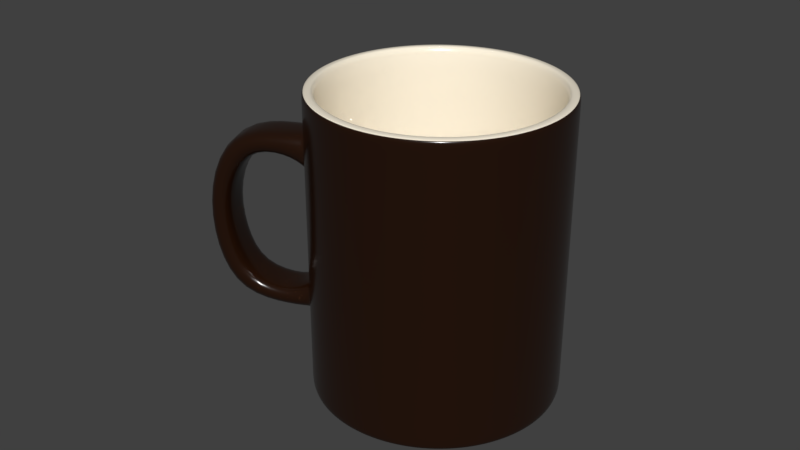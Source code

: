 # Source: mug1.blend  (saved by Blender 2.79.0; exported with 4.5.12 LTS)
import bpy
from mathutils import Matrix  # noqa: F401  (used for matrix-valued properties, if any)

bpy.ops.wm.read_factory_settings(use_empty=True)
scene = bpy.context.scene
scene.name = 'Scene'

# ---- collections
col_collection_1 = bpy.data.collections.new('Collection 1'); scene.collection.children.link(col_collection_1)

# ---- materials (node trees are filled in below, after node groups)
mat_outside = bpy.data.materials.new('outside')
mat_outside.alpha_threshold = 0.0
mat_outside.roughness = 0.5
mat_inside = bpy.data.materials.new('inside')
mat_inside.alpha_threshold = 0.0
mat_inside.roughness = 0.5
mat_base = bpy.data.materials.new('base')
mat_base.alpha_threshold = 0.0
mat_base.roughness = 0.5

# ---- material node trees
mat_outside.use_nodes = True; mat_outside.node_tree.nodes.clear()
_N = mat_outside.node_tree.nodes; _L = mat_outside.node_tree.links
n0 = _N.new('ShaderNodeOutputMaterial'); n0.name = 'Material Output'; n0.location = (300, 300)
n1 = _N.new('ShaderNodeBsdfPrincipled'); n1.name = 'Principled BSDF'; n1.location = (10, 300)
n1.width = 150
n1.subsurface_method = 'BURLEY'
n1.inputs[0].default_value = (0.01704, 0.005444, 0.00179, 1.0)
n1.inputs[2].default_value = 0.2
n1.inputs[3].default_value = 1.45
n1.inputs[9].default_value = (1.0, 1.0, 1.0)
_L.new(n1.outputs[0], n0.inputs[0])
n0.is_active_output = True
mat_inside.use_nodes = True; mat_inside.node_tree.nodes.clear()
_N = mat_inside.node_tree.nodes; _L = mat_inside.node_tree.links
n0 = _N.new('ShaderNodeOutputMaterial'); n0.name = 'Material Output'; n0.location = (300, 300)
n1 = _N.new('ShaderNodeBsdfPrincipled'); n1.name = 'Principled BSDF'; n1.location = (10, 300)
n1.width = 150
n1.subsurface_method = 'BURLEY'
n1.inputs[0].default_value = (1.0, 0.9119, 0.7469, 1.0)
n1.inputs[2].default_value = 0.2
n1.inputs[3].default_value = 1.45
n1.inputs[9].default_value = (1.0, 1.0, 1.0)
_L.new(n1.outputs[0], n0.inputs[0])
n0.is_active_output = True
mat_base.use_nodes = True; mat_base.node_tree.nodes.clear()
_N = mat_base.node_tree.nodes; _L = mat_base.node_tree.links
n0 = _N.new('ShaderNodeOutputMaterial'); n0.name = 'Material Output'; n0.location = (300, 300)
n1 = _N.new('ShaderNodeBsdfPrincipled'); n1.name = 'Principled BSDF'; n1.location = (10, 300)
n1.width = 150
n1.subsurface_method = 'BURLEY'
n1.inputs[2].default_value = 0.8
n1.inputs[3].default_value = 1.45
n1.inputs[9].default_value = (1.0, 1.0, 1.0)
_L.new(n1.outputs[0], n0.inputs[0])
n0.is_active_output = True

# ---- world
world_world = bpy.data.worlds.new('World'); scene.world = world_world
world_world.color = (0.05088, 0.05088, 0.05088)
world_world.use_sun_shadow = False
world_world.sun_shadow_jitter_overblur = 0.0
world_world.cycles.sampling_method = 'MANUAL'

# ---- meshes
me_cylinder = bpy.data.meshes.new('Cylinder')
me_cylinder.from_pydata([(0.01313, -0.02979, -9.65e-09), (0.01506, -0.03418, 0.09201), (0.007063, -0.03178, -9.65e-09), (0.008104, -0.03647, 0.09201), (0.000727, -0.03255, -9.65e-09), (0.0008341, -0.03735, 0.09201), (-0.005637, -0.03207, -9.65e-09), (-0.006468, -0.03679, 0.09201), (-0.01178, -0.03035, -9.65e-09), (-0.01352, -0.03482, 0.09201), (-0.01748, -0.02747, -9.65e-09), (-0.02005, -0.03152, 0.09201), (-0.0225, -0.02353, -9.65e-09), (-0.02582, -0.027, 0.09201), (-0.02666, -0.01869, -9.65e-09), (-0.03059, -0.02144, 0.09201), (-0.02979, -0.01313, -9.65e-09), (-0.03418, -0.01506, 0.09201), (-0.03178, -0.007063, -9.65e-09), (-0.03647, -0.008104, 0.09201), (-0.03255, -0.000727, -9.65e-09), (-0.03735, -0.0008341, 0.09201), (-0.03207, 0.005637, -9.65e-09), (-0.03679, 0.006468, 0.09201), (-0.03035, 0.01178, -9.65e-09), (-0.03482, 0.01352, 0.09201), (-0.02747, 0.01748, -9.65e-09), (-0.03152, 0.02005, 0.09201), (-0.02353, 0.0225, -9.65e-09), (-0.027, 0.02582, 0.09201), (-0.01869, 0.02666, -9.65e-09), (-0.02144, 0.03059, 0.09201), (-0.01313, 0.02979, -9.65e-09), (-0.01506, 0.03418, 0.09201), (-0.007063, 0.03178, -9.65e-09), (-0.008104, 0.03647, 0.09201), (-0.000727, 0.03255, -9.65e-09), (-0.0008341, 0.03735, 0.09201), (0.005637, 0.03207, -9.65e-09), (0.006468, 0.03679, 0.09201), (0.01178, 0.03035, -9.65e-09), (0.01352, 0.03482, 0.09201), (0.01748, 0.02747, -9.65e-09), (0.02005, 0.03152, 0.09201), (0.0225, 0.02353, -9.65e-09), (0.02582, 0.027, 0.09201), (0.02666, 0.01869, -9.65e-09), (0.03059, 0.02144, 0.09201), (0.02979, 0.01313, -9.65e-09), (0.03418, 0.01506, 0.09201), (0.03178, 0.007063, -9.65e-09), (0.03647, 0.008104, 0.09201), (0.03255, 0.000727, -9.65e-09), (0.03735, 0.0008341, 0.09201), (0.03207, -0.005637, -9.65e-09), (0.03679, -0.006468, 0.09201), (0.03035, -0.01178, -9.65e-09), (0.03482, -0.01352, 0.09201), (0.02747, -0.01748, -9.65e-09), (0.03152, -0.02005, 0.09201), (0.02353, -0.0225, -9.65e-09), (0.027, -0.02582, 0.09201), (0.01869, -0.02666, -9.65e-09), (0.02144, -0.03059, 0.09201), (0.01506, -0.03418, -9.65e-09), (0.008104, -0.03647, -9.65e-09), (0.0008341, -0.03735, -9.65e-09), (-0.006468, -0.03679, -9.65e-09), (-0.01352, -0.03482, -9.65e-09), (-0.02005, -0.03152, -9.65e-09), (-0.02582, -0.027, -9.65e-09), (-0.03059, -0.02144, -9.65e-09), (-0.03418, -0.01506, -9.65e-09), (-0.03647, -0.008104, -9.65e-09), (-0.03735, -0.0008341, -9.65e-09), (-0.03679, 0.006468, -9.65e-09), (-0.03482, 0.01352, -9.65e-09), (-0.03152, 0.02005, -9.65e-09), (-0.027, 0.02582, -9.65e-09), (-0.02144, 0.03059, -9.65e-09), (-0.01506, 0.03418, -9.65e-09), (-0.008104, 0.03647, -9.65e-09), (-0.0008341, 0.03735, -9.65e-09), (0.006468, 0.03679, -9.65e-09), (0.01352, 0.03482, -9.65e-09), (0.02005, 0.03152, -9.65e-09), (0.02582, 0.027, -9.65e-09), (0.03059, 0.02144, -9.65e-09), (0.03418, 0.01506, -9.65e-09), (0.03647, 0.008104, -9.65e-09), (0.03735, 0.0008341, -9.65e-09), (0.03679, -0.006468, -9.65e-09), (0.03482, -0.01352, -9.65e-09), (0.03152, -0.02005, -9.65e-09), (0.027, -0.02582, -9.65e-09), (0.02144, -0.03059, -9.65e-09), (-9.713e-10, 4.272e-10, 0.00241), (0.01506, -0.03418, 0.01986), (0.01506, -0.03418, 0.02966), (0.01506, -0.03418, 0.06456), (0.01506, -0.03418, 0.07582), (0.008104, -0.03647, 0.07582), (0.008104, -0.03647, 0.06456), (0.008104, -0.03647, 0.02966), (0.008104, -0.03647, 0.01986), (0.0008341, -0.03735, 0.07582), (0.0008341, -0.03735, 0.06456), (0.0008341, -0.03735, 0.02966), (0.0008341, -0.03735, 0.01986), (-0.006468, -0.03679, 0.07582), (-0.006468, -0.03679, 0.06456), (-0.006468, -0.03679, 0.02966), (-0.006468, -0.03679, 0.01986), (-0.01352, -0.03482, 0.07582), (-0.01352, -0.03482, 0.06456), (-0.01352, -0.03482, 0.02966), (-0.01352, -0.03482, 0.01986), (-0.02005, -0.03152, 0.07582), (-0.02005, -0.03152, 0.06456), (-0.02005, -0.03152, 0.02966), (-0.02005, -0.03152, 0.01986), (-0.02582, -0.027, 0.07582), (-0.02582, -0.027, 0.06456), (-0.02582, -0.027, 0.02966), (-0.02582, -0.027, 0.01986), (-0.03059, -0.02144, 0.07582), (-0.03059, -0.02144, 0.06456), (-0.03059, -0.02144, 0.02966), (-0.03059, -0.02144, 0.01986), (-0.03418, -0.01506, 0.07582), (-0.03418, -0.01506, 0.06456), (-0.03418, -0.01506, 0.02966), (-0.03418, -0.01506, 0.01986), (-0.03647, -0.008104, 0.07582), (-0.03647, -0.008104, 0.06456), (-0.03647, -0.008104, 0.02966), (-0.03647, -0.008104, 0.01986), (-0.03735, -0.0008341, 0.07582), (-0.03735, -0.0008341, 0.06456), (-0.03735, -0.0008341, 0.02966), (-0.03735, -0.0008341, 0.01986), (-0.03679, 0.006468, 0.07582), (-0.03679, 0.006468, 0.06456), (-0.03679, 0.006468, 0.02966), (-0.03679, 0.006468, 0.01986), (-0.03482, 0.01352, 0.07582), (-0.03482, 0.01352, 0.06456), (-0.03482, 0.01352, 0.02966), (-0.03482, 0.01352, 0.01986), (-0.03152, 0.02005, 0.07582), (-0.03152, 0.02005, 0.06456), (-0.03152, 0.02005, 0.02966), (-0.03152, 0.02005, 0.01986), (-0.027, 0.02582, 0.07582), (-0.027, 0.02582, 0.06456), (-0.027, 0.02582, 0.02966), (-0.027, 0.02582, 0.01986), (-0.02144, 0.03059, 0.07582), (-0.02144, 0.03059, 0.06456), (-0.02144, 0.03059, 0.02966), (-0.02144, 0.03059, 0.01986), (-0.01506, 0.03418, 0.07582), (-0.01506, 0.03418, 0.06456), (-0.01506, 0.03418, 0.02966), (-0.01506, 0.03418, 0.01986), (-0.008104, 0.03647, 0.07582), (-0.008104, 0.03647, 0.06456), (-0.008104, 0.03647, 0.02966), (-0.008104, 0.03647, 0.01986), (-0.0008341, 0.03735, 0.07582), (-0.0008341, 0.03735, 0.06456), (-0.0008341, 0.03735, 0.02966), (-0.0008341, 0.03735, 0.01986), (0.006468, 0.03679, 0.07582), (0.006468, 0.03679, 0.06456), (0.006468, 0.03679, 0.02966), (0.006468, 0.03679, 0.01986), (0.01352, 0.03482, 0.07582), (0.01352, 0.03482, 0.06456), (0.01352, 0.03482, 0.02966), (0.01352, 0.03482, 0.01986), (0.02005, 0.03152, 0.07582), (0.02005, 0.03152, 0.06456), (0.02005, 0.03152, 0.02966), (0.02005, 0.03152, 0.01986), (0.02582, 0.027, 0.07582), (0.02582, 0.027, 0.06456), (0.02582, 0.027, 0.02966), (0.02582, 0.027, 0.01986), (0.03059, 0.02144, 0.07582), (0.03059, 0.02144, 0.06456), (0.03059, 0.02144, 0.02966), (0.03059, 0.02144, 0.01986), (0.03418, 0.01506, 0.07582), (0.03418, 0.01506, 0.06456), (0.03418, 0.01506, 0.02966), (0.03418, 0.01506, 0.01986), (0.03647, 0.008104, 0.07582), (0.03647, 0.008104, 0.06456), (0.03647, 0.008104, 0.02966), (0.03647, 0.008104, 0.01986), (0.03735, 0.0008341, 0.07582), (0.03735, 0.0008341, 0.06456), (0.03735, 0.0008341, 0.02966), (0.03735, 0.0008341, 0.01986), (0.03679, -0.006468, 0.07582), (0.03679, -0.006468, 0.06456), (0.03679, -0.006468, 0.02966), (0.03679, -0.006468, 0.01986), (0.03482, -0.01352, 0.07582), (0.03482, -0.01352, 0.06456), (0.03482, -0.01352, 0.02966), (0.03482, -0.01352, 0.01986), (0.03152, -0.02005, 0.07582), (0.03152, -0.02005, 0.06456), (0.03152, -0.02005, 0.02966), (0.03152, -0.02005, 0.01986), (0.027, -0.02582, 0.07582), (0.027, -0.02582, 0.06456), (0.027, -0.02582, 0.02966), (0.027, -0.02582, 0.01986), (0.02144, -0.03059, 0.07582), (0.02144, -0.03059, 0.06456), (0.02144, -0.03059, 0.02966), (0.02144, -0.03059, 0.01986), (-0.0359, -0.02378, 0.07582), (-0.0359, -0.02378, 0.06899), (-0.0359, -0.02378, 0.02524), (-0.0359, -0.02378, 0.01986), (-0.03949, -0.0174, 0.07582), (-0.03949, -0.0174, 0.06899), (-0.03949, -0.0174, 0.02524), (-0.03949, -0.0174, 0.01986), (-0.04178, -0.01044, 0.07582), (-0.04178, -0.01044, 0.06899), (-0.04178, -0.01044, 0.02524), (-0.04178, -0.01044, 0.01986), (-0.05253, -0.03111, 0.07507), (-0.04745, -0.02887, 0.06963), (-0.04841, -0.02929, 0.02749), (-0.05206, -0.0309, 0.02136), (-0.05546, -0.02444, 0.07507), (-0.05039, -0.0222, 0.06963), (-0.05135, -0.02262, 0.02749), (-0.055, -0.02423, 0.02136), (-0.0584, -0.01777, 0.07507), (-0.05333, -0.01553, 0.06963), (-0.05428, -0.01596, 0.02749), (-0.05794, -0.01756, 0.02136), (-0.03487, -0.01537, 0.06514), (-0.03715, -0.008407, 0.06514), (-0.03128, -0.02174, 0.06514), (-0.03128, -0.02174, 0.07582), (-0.03715, -0.008407, 0.07582), (-0.03487, -0.01537, 0.07582), (-0.03143, -0.02181, 0.02897), (-0.03502, -0.01543, 0.02897), (-0.0373, -0.008473, 0.01986), (-0.0373, -0.008473, 0.02897), (-0.03502, -0.01543, 0.01986), (-0.03143, -0.02181, 0.01986), (-0.05979, -0.03431, 0.05725), (-0.05422, -0.03186, 0.05442), (-0.06273, -0.02764, 0.05725), (-0.05716, -0.02519, 0.05442), (-0.06566, -0.02097, 0.05725), (-0.0601, -0.01852, 0.05442), (-0.05283, -0.03124, 0.03887), (-0.05922, -0.03406, 0.03669), (-0.05577, -0.02457, 0.03887), (-0.06215, -0.02739, 0.03669), (-0.05871, -0.01791, 0.03887), (-0.06509, -0.02072, 0.03669), (0.01327, -0.03011, 0.09201), (0.007137, -0.03212, 0.09201), (0.0007346, -0.03289, 0.09201), (-0.005696, -0.0324, 0.09201), (-0.01191, -0.03067, 0.09201), (-0.01766, -0.02776, 0.09201), (-0.02274, -0.02378, 0.09201), (-0.02694, -0.01888, 0.09201), (-0.03011, -0.01327, 0.09201), (-0.03212, -0.007137, 0.09201), (-0.03289, -0.0007346, 0.09201), (-0.0324, 0.005696, 0.09201), (-0.03067, 0.01191, 0.09201), (-0.02776, 0.01766, 0.09201), (-0.02378, 0.02274, 0.09201), (-0.01888, 0.02694, 0.09201), (-0.01327, 0.03011, 0.09201), (-0.007137, 0.03212, 0.09201), (-0.0007346, 0.03289, 0.09201), (0.005696, 0.0324, 0.09201), (0.01191, 0.03067, 0.09201), (0.01766, 0.02776, 0.09201), (0.02274, 0.02378, 0.09201), (0.02694, 0.01888, 0.09201), (0.03011, 0.01327, 0.09201), (0.03212, 0.007137, 0.09201), (0.03289, 0.0007346, 0.09201), (0.0324, -0.005696, 0.09201), (0.03067, -0.01191, 0.09201), (0.02776, -0.01766, 0.09201), (0.02378, -0.02274, 0.09201), (0.01888, -0.02694, 0.09201), (0.01327, -0.03011, 0.002887), (0.007137, -0.03212, 0.002887), (0.0007346, -0.03289, 0.002887), (-0.005696, -0.0324, 0.002887), (-0.01191, -0.03067, 0.002887), (-0.01766, -0.02776, 0.002887), (-0.02274, -0.02378, 0.002887), (-0.02694, -0.01888, 0.002887), (-0.03011, -0.01327, 0.002887), (-0.03212, -0.007137, 0.002887), (-0.03289, -0.0007346, 0.002887), (-0.0324, 0.005696, 0.002887), (-0.03067, 0.01191, 0.002887), (-0.02776, 0.01766, 0.002887), (-0.02378, 0.02274, 0.002887), (-0.01888, 0.02694, 0.002887), (-0.01327, 0.03011, 0.002887), (-0.007137, 0.03212, 0.002887), (-0.0007346, 0.03289, 0.002887), (0.005696, 0.0324, 0.002887), (0.01191, 0.03067, 0.002887), (0.01766, 0.02776, 0.002887), (0.02274, 0.02378, 0.002887), (0.02694, 0.01888, 0.002887), (0.03011, 0.01327, 0.002887), (0.03212, 0.007137, 0.002887), (0.03289, 0.0007346, 0.002887), (0.0324, -0.005696, 0.002887), (0.03067, -0.01191, 0.002887), (0.02776, -0.01766, 0.002887), (0.02378, -0.02274, 0.002887), (0.01888, -0.02694, 0.002887), (0.01239, -0.02813, 0.002887), (-0.03289, -0.0007346, 0.005894), (-0.0324, 0.005696, 0.005894), (0.03011, 0.01327, 0.005894), (0.03212, 0.007137, 0.005894), (-0.03067, 0.01191, 0.005894), (0.03289, 0.0007346, 0.005894), (-0.02776, 0.01766, 0.005894), (0.0324, -0.005696, 0.005894), (-0.02378, 0.02274, 0.005894), (0.01327, -0.03011, 0.005894), (0.007137, -0.03212, 0.005894), (0.03067, -0.01191, 0.005894), (-0.01888, 0.02694, 0.005894), (0.0007346, -0.03289, 0.005894), (0.02776, -0.01766, 0.005894), (-0.01327, 0.03011, 0.005894), (-0.005696, -0.0324, 0.005894), (0.02378, -0.02274, 0.005894), (-0.007137, 0.03212, 0.005894), (-0.01191, -0.03067, 0.005894), (0.01888, -0.02694, 0.005894), (-0.0007346, 0.03289, 0.005894), (-0.01766, -0.02776, 0.005894), (0.005696, 0.0324, 0.005894), (-0.02274, -0.02378, 0.005894), (0.01191, 0.03067, 0.005894), (-0.02694, -0.01888, 0.005894), (0.01766, 0.02776, 0.005894), (-0.03011, -0.01327, 0.005894), (0.02274, 0.02378, 0.005894), (-0.03212, -0.007137, 0.005894), (0.02694, 0.01888, 0.005894), (0.006668, -0.03, 0.002887), (0.0006863, -0.03073, 0.002887), (-0.005322, -0.03027, 0.002887), (-0.01112, -0.02865, 0.002887), (-0.0165, -0.02593, 0.002887), (-0.02124, -0.02221, 0.002887), (-0.02517, -0.01764, 0.002887), (-0.02813, -0.01239, 0.002887), (-0.03, -0.006668, 0.002887), (-0.03073, -0.0006863, 0.002887), (-0.03027, 0.005322, 0.002887), (-0.02865, 0.01112, 0.002887), (-0.02593, 0.0165, 0.002887), (-0.02221, 0.02124, 0.002887), (-0.01764, 0.02517, 0.002887), (-0.01239, 0.02813, 0.002887), (-0.006668, 0.03, 0.002887), (-0.0006863, 0.03073, 0.002887), (0.005322, 0.03027, 0.002887), (0.01112, 0.02865, 0.002887), (0.0165, 0.02593, 0.002887), (0.02124, 0.02221, 0.002887), (0.02517, 0.01764, 0.002887), (0.02813, 0.01239, 0.002887), (0.03, 0.006668, 0.002887), (0.03073, 0.0006862, 0.002887), (0.03027, -0.005322, 0.002887), (0.02865, -0.01112, 0.002887), (0.02593, -0.0165, 0.002887), (0.02221, -0.02124, 0.002887), (0.01764, -0.02517, 0.002887), (-1.037e-09, -1.932e-09, 0.005139), (0.01267, 0.03263, 0.09201), (0.01879, 0.02953, 0.09201), (0.02953, -0.01879, 0.09201), (0.0253, -0.02419, 0.09201), (-0.02866, -0.02009, 0.09201), (-0.03203, -0.01411, 0.09201), (-0.01411, 0.03203, 0.09201), (-0.007594, 0.03417, 0.09201), (0.03417, 0.007594, 0.09201), (0.035, 0.0007816, 0.09201), (-0.006061, -0.03448, 0.09201), (-0.01267, -0.03263, 0.09201), (-0.03263, 0.01267, 0.09201), (-0.02953, 0.01879, 0.09201), (0.02419, 0.0253, 0.09201), (0.02009, -0.02866, 0.09201), (-0.03417, -0.007594, 0.09201), (-0.0007816, 0.035, 0.09201), (0.03448, -0.006061, 0.09201), (-0.01879, -0.02953, 0.09201), (-0.0253, 0.02419, 0.09201), (0.02866, 0.02009, 0.09201), (0.01411, -0.03203, 0.09201), (0.007594, -0.03417, 0.09201), (-0.035, -0.0007816, 0.09201), (0.006061, 0.03448, 0.09201), (0.03263, -0.01267, 0.09201), (-0.02419, -0.0253, 0.09201), (-0.02009, 0.02866, 0.09201), (0.03203, 0.01411, 0.09201), (0.0007816, -0.035, 0.09201), (-0.03448, 0.006061, 0.09201), (0.007323, -0.03295, -9.65e-09), (0.01361, -0.03089, -9.65e-09), (0.0007538, -0.03375, -9.65e-09), (-0.005845, -0.03325, -9.65e-09), (-0.01222, -0.03147, -9.65e-09), (-0.01812, -0.02848, -9.65e-09), (-0.02333, -0.0244, -9.65e-09), (-0.02764, -0.01938, -9.65e-09), (-0.03089, -0.01361, -9.65e-09), (-0.03295, -0.007323, -9.65e-09), (-0.03375, -0.0007538, -9.65e-09), (-0.03325, 0.005845, -9.65e-09), (-0.03147, 0.01222, -9.65e-09), (-0.02848, 0.01812, -9.65e-09), (-0.0244, 0.02333, -9.65e-09), (-0.01938, 0.02764, -9.65e-09), (-0.01361, 0.03089, -9.65e-09), (-0.007323, 0.03295, -9.65e-09), (-0.0007537, 0.03375, -9.65e-09), (0.005845, 0.03325, -9.65e-09), (0.01222, 0.03147, -9.65e-09), (0.01812, 0.02848, -9.65e-09), (0.02333, 0.0244, -9.65e-09), (0.02764, 0.01938, -9.65e-09), (0.03089, 0.01361, -9.65e-09), (0.03295, 0.007323, -9.65e-09), (0.03375, 0.0007537, -9.65e-09), (0.03325, -0.005845, -9.65e-09), (0.03147, -0.01222, -9.65e-09), (0.02848, -0.01812, -9.65e-09), (0.0244, -0.02333, -9.65e-09), (0.01938, -0.02764, -9.65e-09), (0.008104, -0.03647, 0.001752), (0.0008341, -0.03735, 0.001752), (-0.006468, -0.03679, 0.001752), (-0.01352, -0.03482, 0.001752), (-0.02005, -0.03152, 0.001752), (-0.02582, -0.027, 0.001752), (-0.03059, -0.02144, 0.001752), (-0.03418, -0.01506, 0.001752), (-0.03647, -0.008104, 0.001752), (-0.03735, -0.0008341, 0.001752), (-0.03679, 0.006468, 0.001752), (-0.03482, 0.01352, 0.001752), (-0.03152, 0.02005, 0.001752), (-0.027, 0.02582, 0.001752), (-0.02144, 0.03059, 0.001752), (-0.01506, 0.03418, 0.001752), (-0.008104, 0.03647, 0.001752), (-0.0008341, 0.03735, 0.001752), (0.006468, 0.03679, 0.001752), (0.01352, 0.03482, 0.001752), (0.02005, 0.03152, 0.001752), (0.02582, 0.027, 0.001752), (0.03059, 0.02144, 0.001752), (0.03418, 0.01506, 0.001752), (0.03647, 0.008104, 0.001752), (0.03735, 0.0008341, 0.001752), (0.03679, -0.006468, 0.001752), (0.03482, -0.01352, 0.001752), (0.03152, -0.02005, 0.001752), (0.027, -0.02582, 0.001752), (0.02144, -0.03059, 0.001752), (0.01506, -0.03418, 0.001752), (0.01506, -0.03418, 0.09017), (0.008104, -0.03647, 0.09017), (0.0008341, -0.03735, 0.09017), (-0.006468, -0.03679, 0.09017), (-0.01352, -0.03482, 0.09017), (-0.02005, -0.03152, 0.09017), (-0.02582, -0.027, 0.09017), (-0.03059, -0.02144, 0.09017), (-0.03418, -0.01506, 0.09017), (-0.03647, -0.008104, 0.09017), (-0.03735, -0.0008341, 0.09017), (-0.03679, 0.006468, 0.09017), (-0.03482, 0.01352, 0.09017), (-0.03152, 0.02005, 0.09017), (-0.027, 0.02582, 0.09017), (-0.02144, 0.03059, 0.09017), (-0.01506, 0.03418, 0.09017), (-0.008104, 0.03647, 0.09017), (-0.0008341, 0.03735, 0.09017), (0.006468, 0.03679, 0.09017), (0.01352, 0.03482, 0.09017), (0.02005, 0.03152, 0.09017), (0.02582, 0.027, 0.09017), (0.03059, 0.02144, 0.09017), (0.03418, 0.01506, 0.09017), (0.03647, 0.008104, 0.09017), (0.03735, 0.0008341, 0.09017), (0.03679, -0.006468, 0.09017), (0.03482, -0.01352, 0.09017), (0.03152, -0.02005, 0.09017), (0.027, -0.02582, 0.09017), (0.02144, -0.03059, 0.09017)], [], [(498, 1, 3, 499), (499, 3, 5, 500), (500, 5, 7, 501), (501, 7, 9, 502), (502, 9, 11, 503), (503, 11, 13, 504), (504, 13, 15, 505), (505, 15, 17, 506), (506, 17, 19, 507), (507, 19, 21, 508), (508, 21, 23, 509), (509, 23, 25, 510), (510, 25, 27, 511), (511, 27, 29, 512), (512, 29, 31, 513), (513, 31, 33, 514), (514, 33, 35, 515), (515, 35, 37, 516), (516, 37, 39, 517), (517, 39, 41, 518), (518, 41, 43, 519), (519, 43, 45, 520), (520, 45, 47, 521), (521, 47, 49, 522), (522, 49, 51, 523), (523, 51, 53, 524), (524, 53, 55, 525), (525, 55, 57, 526), (526, 57, 59, 527), (527, 59, 61, 528), (528, 61, 63, 529), (529, 63, 1, 498), (40, 42, 96), (434, 435, 64, 65), (436, 434, 65, 66), (437, 436, 66, 67), (438, 437, 67, 68), (439, 438, 68, 69), (440, 439, 69, 70), (441, 440, 70, 71), (442, 441, 71, 72), (443, 442, 72, 73), (444, 443, 73, 74), (445, 444, 74, 75), (446, 445, 75, 76), (447, 446, 76, 77), (448, 447, 77, 78), (449, 448, 78, 79), (450, 449, 79, 80), (451, 450, 80, 81), (452, 451, 81, 82), (453, 452, 82, 83), (454, 453, 83, 84), (455, 454, 84, 85), (456, 455, 85, 86), (457, 456, 86, 87), (458, 457, 87, 88), (459, 458, 88, 89), (460, 459, 89, 90), (461, 460, 90, 91), (462, 461, 91, 92), (463, 462, 92, 93), (464, 463, 93, 94), (465, 464, 94, 95), (435, 465, 95, 64), (14, 16, 96), (42, 44, 96), (16, 18, 96), (44, 46, 96), (18, 20, 96), (46, 48, 96), (20, 22, 96), (48, 50, 96), (22, 24, 96), (50, 52, 96), (24, 26, 96), (52, 54, 96), (26, 28, 96), (0, 2, 96), (54, 56, 96), (28, 30, 96), (2, 4, 96), (56, 58, 96), (30, 32, 96), (4, 6, 96), (58, 60, 96), (32, 34, 96), (6, 8, 96), (60, 62, 96), (34, 36, 96), (8, 10, 96), (62, 0, 96), (36, 38, 96), (10, 12, 96), (38, 40, 96), (12, 14, 96), (496, 224, 97, 497), (224, 223, 98, 97), (223, 222, 99, 98), (222, 221, 100, 99), (495, 220, 224, 496), (220, 219, 223, 224), (219, 218, 222, 223), (218, 217, 221, 222), (494, 216, 220, 495), (216, 215, 219, 220), (215, 214, 218, 219), (214, 213, 217, 218), (493, 212, 216, 494), (212, 211, 215, 216), (211, 210, 214, 215), (210, 209, 213, 214), (492, 208, 212, 493), (208, 207, 211, 212), (207, 206, 210, 211), (206, 205, 209, 210), (491, 204, 208, 492), (204, 203, 207, 208), (203, 202, 206, 207), (202, 201, 205, 206), (490, 200, 204, 491), (200, 199, 203, 204), (199, 198, 202, 203), (198, 197, 201, 202), (489, 196, 200, 490), (196, 195, 199, 200), (195, 194, 198, 199), (194, 193, 197, 198), (488, 192, 196, 489), (192, 191, 195, 196), (191, 190, 194, 195), (190, 189, 193, 194), (487, 188, 192, 488), (188, 187, 191, 192), (187, 186, 190, 191), (186, 185, 189, 190), (486, 184, 188, 487), (184, 183, 187, 188), (183, 182, 186, 187), (182, 181, 185, 186), (485, 180, 184, 486), (180, 179, 183, 184), (179, 178, 182, 183), (178, 177, 181, 182), (484, 176, 180, 485), (176, 175, 179, 180), (175, 174, 178, 179), (174, 173, 177, 178), (483, 172, 176, 484), (172, 171, 175, 176), (171, 170, 174, 175), (170, 169, 173, 174), (482, 168, 172, 483), (168, 167, 171, 172), (167, 166, 170, 171), (166, 165, 169, 170), (481, 164, 168, 482), (164, 163, 167, 168), (163, 162, 166, 167), (162, 161, 165, 166), (480, 160, 164, 481), (160, 159, 163, 164), (159, 158, 162, 163), (158, 157, 161, 162), (479, 156, 160, 480), (156, 155, 159, 160), (155, 154, 158, 159), (154, 153, 157, 158), (478, 152, 156, 479), (152, 151, 155, 156), (151, 150, 154, 155), (150, 149, 153, 154), (477, 148, 152, 478), (148, 147, 151, 152), (147, 146, 150, 151), (146, 145, 149, 150), (476, 144, 148, 477), (144, 143, 147, 148), (143, 142, 146, 147), (142, 141, 145, 146), (475, 140, 144, 476), (140, 139, 143, 144), (139, 138, 142, 143), (138, 137, 141, 142), (474, 136, 140, 475), (136, 135, 139, 140), (135, 134, 138, 139), (134, 133, 137, 138), (473, 132, 136, 474), (258, 257, 236, 235), (131, 130, 134, 135), (249, 251, 226, 230), (472, 128, 132, 473), (250, 249, 230, 234), (127, 126, 130, 131), (255, 256, 231, 227), (471, 124, 128, 472), (124, 123, 127, 128), (123, 122, 126, 127), (122, 121, 125, 126), (470, 120, 124, 471), (120, 119, 123, 124), (119, 118, 122, 123), (118, 117, 121, 122), (469, 116, 120, 470), (116, 115, 119, 120), (115, 114, 118, 119), (114, 113, 117, 118), (468, 112, 116, 469), (112, 111, 115, 116), (111, 110, 114, 115), (110, 109, 113, 114), (467, 108, 112, 468), (108, 107, 111, 112), (107, 106, 110, 111), (106, 105, 109, 110), (466, 104, 108, 467), (104, 103, 107, 108), (103, 102, 106, 107), (102, 101, 105, 106), (497, 97, 104, 466), (97, 98, 103, 104), (98, 99, 102, 103), (99, 100, 101, 102), (233, 234, 246, 245), (231, 235, 247, 243), (226, 225, 237, 238), (232, 228, 240, 244), (251, 252, 225, 226), (254, 253, 233, 229), (257, 259, 232, 236), (252, 254, 229, 225), (253, 250, 234, 233), (259, 260, 228, 232), (256, 258, 235, 231), (260, 255, 227, 228), (227, 231, 243, 239), (228, 227, 239, 240), (234, 230, 242, 246), (235, 236, 248, 247), (230, 226, 238, 242), (229, 233, 245, 241), (236, 232, 244, 248), (225, 229, 241, 237), (133, 134, 250, 253), (125, 129, 254, 252), (129, 133, 253, 254), (126, 125, 252, 251), (134, 130, 249, 250), (130, 126, 251, 249), (128, 127, 255, 260), (131, 135, 258, 256), (132, 128, 260, 259), (136, 132, 259, 257), (127, 131, 256, 255), (135, 136, 257, 258), (246, 266, 265, 245), (261, 237, 241, 263), (237, 261, 262, 238), (247, 248, 272, 271), (240, 268, 270, 244), (240, 239, 267, 268), (244, 270, 272, 248), (265, 272, 270, 263), (247, 271, 269, 243), (266, 271, 272, 265), (243, 269, 267, 239), (263, 241, 245, 265), (264, 269, 271, 266), (242, 264, 266, 246), (262, 267, 269, 264), (242, 238, 262, 264), (263, 270, 268, 261), (261, 268, 267, 262), (403, 402, 293, 294), (405, 404, 302, 303), (407, 406, 280, 281), (409, 408, 289, 290), (411, 410, 298, 299), (413, 412, 276, 277), (415, 414, 285, 286), (416, 403, 294, 295), (417, 405, 303, 304), (418, 407, 281, 282), (419, 409, 290, 291), (420, 411, 299, 300), (421, 413, 277, 278), (422, 415, 286, 287), (423, 416, 295, 296), (425, 424, 273, 274), (424, 417, 304, 273), (426, 418, 282, 283), (427, 419, 291, 292), (428, 420, 300, 301), (429, 421, 278, 279), (430, 422, 287, 288), (431, 423, 296, 297), (432, 425, 274, 275), (433, 426, 283, 284), (402, 427, 292, 293), (404, 428, 301, 302), (406, 429, 279, 280), (408, 430, 288, 289), (410, 431, 297, 298), (412, 432, 275, 276), (414, 433, 284, 285), (339, 338, 315, 316), (341, 340, 329, 330), (342, 339, 316, 317), (343, 341, 330, 331), (344, 342, 317, 318), (345, 343, 331, 332), (346, 344, 318, 319), (348, 347, 305, 306), (349, 345, 332, 333), (350, 346, 319, 320), (351, 348, 306, 307), (352, 349, 333, 334), (353, 350, 320, 321), (354, 351, 307, 308), (355, 352, 334, 335), (356, 353, 321, 322), (357, 354, 308, 309), (358, 355, 335, 336), (359, 356, 322, 323), (360, 357, 309, 310), (347, 358, 336, 305), (361, 359, 323, 324), (362, 360, 310, 311), (363, 361, 324, 325), (364, 362, 311, 312), (365, 363, 325, 326), (366, 364, 312, 313), (367, 365, 326, 327), (368, 366, 313, 314), (369, 367, 327, 328), (338, 368, 314, 315), (340, 369, 328, 329), (317, 316, 380, 381), (318, 317, 381, 382), (315, 314, 378, 379), (330, 329, 393, 394), (316, 315, 379, 380), (328, 327, 391, 392), (314, 313, 377, 378), (327, 326, 390, 391), (313, 312, 376, 377), (326, 325, 389, 390), (312, 311, 375, 376), (325, 324, 388, 389), (311, 310, 374, 375), (324, 323, 387, 388), (332, 331, 395, 396), (305, 336, 400, 337), (310, 309, 373, 374), (323, 322, 386, 387), (336, 335, 399, 400), (309, 308, 372, 373), (322, 321, 385, 386), (335, 334, 398, 399), (308, 307, 371, 372), (321, 320, 384, 385), (334, 333, 397, 398), (307, 306, 370, 371), (320, 319, 383, 384), (333, 332, 396, 397), (306, 305, 337, 370), (319, 318, 382, 383), (331, 330, 394, 395), (329, 328, 392, 393), (297, 296, 369, 340), (283, 282, 368, 338), (296, 295, 367, 369), (282, 281, 366, 368), (295, 294, 365, 367), (281, 280, 364, 366), (294, 293, 363, 365), (280, 279, 362, 364), (293, 292, 361, 363), (279, 278, 360, 362), (292, 291, 359, 361), (273, 304, 358, 347), (278, 277, 357, 360), (291, 290, 356, 359), (304, 303, 355, 358), (277, 276, 354, 357), (290, 289, 353, 356), (303, 302, 352, 355), (276, 275, 351, 354), (289, 288, 350, 353), (302, 301, 349, 352), (275, 274, 348, 351), (288, 287, 346, 350), (301, 300, 345, 349), (274, 273, 347, 348), (287, 286, 344, 346), (300, 299, 343, 345), (286, 285, 342, 344), (299, 298, 341, 343), (285, 284, 339, 342), (298, 297, 340, 341), (284, 283, 338, 339), (385, 384, 401), (398, 397, 401), (371, 370, 401), (384, 383, 401), (397, 396, 401), (370, 337, 401), (383, 382, 401), (396, 395, 401), (382, 381, 401), (395, 394, 401), (381, 380, 401), (394, 393, 401), (380, 379, 401), (393, 392, 401), (379, 378, 401), (392, 391, 401), (378, 377, 401), (391, 390, 401), (377, 376, 401), (390, 389, 401), (376, 375, 401), (389, 388, 401), (375, 374, 401), (388, 387, 401), (337, 400, 401), (374, 373, 401), (387, 386, 401), (400, 399, 401), (373, 372, 401), (386, 385, 401), (399, 398, 401), (372, 371, 401), (25, 23, 433, 414), (7, 5, 432, 412), (51, 49, 431, 410), (33, 31, 430, 408), (15, 13, 429, 406), (59, 57, 428, 404), (41, 39, 427, 402), (23, 21, 426, 433), (5, 3, 425, 432), (49, 47, 423, 431), (31, 29, 422, 430), (13, 11, 421, 429), (57, 55, 420, 428), (39, 37, 419, 427), (21, 19, 418, 426), (1, 63, 417, 424), (3, 1, 424, 425), (47, 45, 416, 423), (29, 27, 415, 422), (11, 9, 413, 421), (55, 53, 411, 420), (37, 35, 409, 419), (19, 17, 407, 418), (63, 61, 405, 417), (45, 43, 403, 416), (27, 25, 414, 415), (9, 7, 412, 413), (53, 51, 410, 411), (35, 33, 408, 409), (17, 15, 406, 407), (61, 59, 404, 405), (43, 41, 402, 403), (0, 62, 465, 435), (62, 60, 464, 465), (60, 58, 463, 464), (58, 56, 462, 463), (56, 54, 461, 462), (54, 52, 460, 461), (52, 50, 459, 460), (50, 48, 458, 459), (48, 46, 457, 458), (46, 44, 456, 457), (44, 42, 455, 456), (42, 40, 454, 455), (40, 38, 453, 454), (38, 36, 452, 453), (36, 34, 451, 452), (34, 32, 450, 451), (32, 30, 449, 450), (30, 28, 448, 449), (28, 26, 447, 448), (26, 24, 446, 447), (24, 22, 445, 446), (22, 20, 444, 445), (20, 18, 443, 444), (18, 16, 442, 443), (16, 14, 441, 442), (14, 12, 440, 441), (12, 10, 439, 440), (10, 8, 438, 439), (8, 6, 437, 438), (6, 4, 436, 437), (4, 2, 434, 436), (2, 0, 435, 434), (64, 497, 466, 65), (65, 466, 467, 66), (66, 467, 468, 67), (67, 468, 469, 68), (68, 469, 470, 69), (69, 470, 471, 70), (70, 471, 472, 71), (71, 472, 473, 72), (72, 473, 474, 73), (73, 474, 475, 74), (74, 475, 476, 75), (75, 476, 477, 76), (76, 477, 478, 77), (77, 478, 479, 78), (78, 479, 480, 79), (79, 480, 481, 80), (80, 481, 482, 81), (81, 482, 483, 82), (82, 483, 484, 83), (83, 484, 485, 84), (84, 485, 486, 85), (85, 486, 487, 86), (86, 487, 488, 87), (87, 488, 489, 88), (88, 489, 490, 89), (89, 490, 491, 90), (90, 491, 492, 91), (91, 492, 493, 92), (92, 493, 494, 93), (93, 494, 495, 94), (94, 495, 496, 95), (95, 496, 497, 64), (221, 529, 498, 100), (217, 528, 529, 221), (213, 527, 528, 217), (209, 526, 527, 213), (205, 525, 526, 209), (201, 524, 525, 205), (197, 523, 524, 201), (193, 522, 523, 197), (189, 521, 522, 193), (185, 520, 521, 189), (181, 519, 520, 185), (177, 518, 519, 181), (173, 517, 518, 177), (169, 516, 517, 173), (165, 515, 516, 169), (161, 514, 515, 165), (157, 513, 514, 161), (153, 512, 513, 157), (149, 511, 512, 153), (145, 510, 511, 149), (141, 509, 510, 145), (137, 508, 509, 141), (133, 507, 508, 137), (129, 506, 507, 133), (125, 505, 506, 129), (121, 504, 505, 125), (117, 503, 504, 121), (113, 502, 503, 117), (109, 501, 502, 113), (105, 500, 501, 109), (101, 499, 500, 105), (100, 498, 499, 101)])
me_cylinder.polygons.foreach_set('use_smooth', [True] * 562)
me_cylinder.polygons.foreach_set('material_index', [0, 0, 0, 0, 0, 0, 0, 0, 0, 0, 0, 0, 0, 0, 0, 0, 0, 0, 0, 0, 0, 0, 0, 0, 0, 0, 0, 0, 0, 0, 0, 0, 0, 2, 2, 2, 2, 2, 2, 2, 2, 2, 2, 2, 2, 2, 2, 2, 2, 2, 2, 2, 2, 2, 2, 2, 2, 2, 2, 2, 2, 2, 2, 2, 2, 0, 0, 0, 0, 0, 0, 0, 0, 0, 0, 0, 0, 0, 0, 0, 0, 0, 0, 0, 0, 0, 0, 0, 0, 0, 0, 0, 0, 0, 0, 0, 0, 0, 0, 0, 0, 0, 0, 0, 0, 0, 0, 0, 0, 0, 0, 0, 0, 0, 0, 0, 0, 0, 0, 0, 0, 0, 0, 0, 0, 0, 0, 0, 0, 0, 0, 0, 0, 0, 0, 0, 0, 0, 0, 0, 0, 0, 0, 0, 0, 0, 0, 0, 0, 0, 0, 0, 0, 0, 0, 0, 0, 0, 0, 0, 0, 0, 0, 0, 0, 0, 0, 0, 0, 0, 0, 0, 0, 0, 0, 0, 0, 0, 0, 0, 0, 0, 0, 0, 0, 0, 0, 0, 0, 0, 0, 0, 0, 0, 0, 0, 0, 0, 0, 0, 0, 0, 0, 0, 0, 0, 0, 0, 0, 0, 0, 0, 0, 0, 0, 0, 0, 0, 0, 0, 0, 0, 0, 0, 0, 0, 0, 0, 0, 0, 0, 0, 0, 0, 0, 0, 0, 0, 0, 0, 0, 0, 0, 0, 0, 0, 0, 0, 0, 0, 0, 0, 0, 0, 0, 0, 0, 0, 0, 0, 0, 0, 0, 0, 0, 0, 0, 0, 0, 0, 0, 0, 0, 0, 1, 1, 1, 1, 1, 1, 1, 1, 1, 1, 1, 1, 1, 1, 1, 1, 1, 1, 1, 1, 1, 1, 1, 1, 1, 1, 1, 1, 1, 1, 1, 1, 1, 1, 1, 1, 1, 1, 1, 1, 1, 1, 1, 1, 1, 1, 1, 1, 1, 1, 1, 1, 1, 1, 1, 1, 1, 1, 1, 1, 1, 1, 1, 1, 1, 1, 1, 1, 1, 1, 1, 1, 1, 1, 1, 1, 1, 1, 1, 1, 1, 1, 1, 1, 1, 1, 1, 1, 1, 1, 1, 1, 1, 1, 1, 1, 1, 1, 1, 1, 1, 1, 1, 1, 1, 1, 1, 1, 1, 1, 1, 1, 1, 1, 1, 1, 1, 1, 1, 1, 1, 1, 1, 1, 1, 1, 1, 1, 1, 1, 1, 1, 1, 1, 1, 1, 1, 1, 1, 1, 1, 1, 1, 1, 1, 1, 1, 1, 1, 1, 1, 1, 1, 1, 1, 1, 1, 1, 1, 1, 1, 1, 1, 1, 1, 1, 1, 1, 1, 1, 1, 1, 1, 1, 1, 1, 1, 1, 1, 1, 1, 1, 1, 1, 1, 1, 1, 1, 1, 1, 1, 1, 0, 0, 0, 0, 0, 0, 0, 0, 0, 0, 0, 0, 0, 0, 0, 0, 0, 0, 0, 0, 0, 0, 0, 0, 0, 0, 0, 0, 0, 0, 0, 0, 0, 0, 0, 0, 0, 0, 0, 0, 0, 0, 0, 0, 0, 0, 0, 0, 0, 0, 0, 0, 0, 0, 0, 0, 0, 0, 0, 0, 0, 0, 0, 0, 0, 0, 0, 0, 0, 0, 0, 0, 0, 0, 0, 0, 0, 0, 0, 0, 0, 0, 0, 0, 0, 0, 0, 0, 0, 0, 0, 0, 0, 0, 0, 0])
_uv = me_cylinder.uv_layers.new(name='UVMap')
_uv.uv.foreach_set('vector', [0.397, 0.4659, 0.397, 0.4707, 0.3791, 0.4707, 0.3791, 0.4659, 0.3791, 0.4659, 0.3791, 0.4707, 0.3611, 0.4707, 0.3611, 0.4659, 0.3611, 0.4659, 0.3611, 0.4707, 0.3432, 0.4707, 0.3432, 0.4659, 0.3432, 0.4659, 0.3432, 0.4707, 0.3253, 0.4707, 0.3253, 0.4659, 0.3253, 0.4659, 0.3253, 0.4707, 0.3073, 0.4707, 0.3073, 0.4659, 0.3073, 0.4659, 0.3073, 0.4707, 0.2894, 0.4707, 0.2894, 0.4659, 0.2894, 0.4659, 0.2894, 0.4707, 0.2715, 0.4707, 0.2715, 0.4659, 0.2715, 0.4659, 0.2715, 0.4707, 0.2535, 0.4707, 0.2535, 0.4659, 0.2535, 0.4659, 0.2535, 0.4707, 0.2356, 0.4707, 0.2356, 0.4659, 0.2356, 0.4659, 0.2356, 0.4707, 0.2177, 0.4707, 0.2177, 0.4659, 0.2177, 0.4659, 0.2177, 0.4707, 0.1998, 0.4707, 0.1998, 0.4659, 0.1998, 0.4659, 0.1998, 0.4707, 0.1818, 0.4707, 0.1818, 0.4659, 0.1818, 0.4659, 0.1818, 0.4707, 0.1639, 0.4707, 0.1639, 0.4659, 0.1639, 0.4659, 0.1639, 0.4707, 0.146, 0.4707, 0.146, 0.4659, 0.146, 0.4659, 0.146, 0.4707, 0.128, 0.4707, 0.128, 0.4659, 0.7018, 0.4659, 0.7018, 0.4707, 0.6839, 0.4707, 0.6839, 0.4659, 0.6839, 0.4659, 0.6839, 0.4707, 0.6659, 0.4707, 0.6659, 0.4659, 0.6659, 0.4659, 0.6659, 0.4707, 0.648, 0.4707, 0.648, 0.4659, 0.648, 0.4659, 0.648, 0.4707, 0.6301, 0.4707, 0.6301, 0.4659, 0.6301, 0.4659, 0.6301, 0.4707, 0.6121, 0.4707, 0.6121, 0.4659, 0.6121, 0.4659, 0.6121, 0.4707, 0.5942, 0.4707, 0.5942, 0.4659, 0.5942, 0.4659, 0.5942, 0.4707, 0.5763, 0.4707, 0.5763, 0.4659, 0.5763, 0.4659, 0.5763, 0.4707, 0.5583, 0.4707, 0.5583, 0.4659, 0.5583, 0.4659, 0.5583, 0.4707, 0.5404, 0.4707, 0.5404, 0.4659, 0.5404, 0.4659, 0.5404, 0.4707, 0.5225, 0.4707, 0.5225, 0.4659, 0.5225, 0.4659, 0.5225, 0.4707, 0.5046, 0.4707, 0.5046, 0.4659, 0.5046, 0.4659, 0.5046, 0.4707, 0.4866, 0.4707, 0.4866, 0.4659, 0.4866, 0.4659, 0.4866, 0.4707, 0.4687, 0.4707, 0.4687, 0.4659, 0.4687, 0.4659, 0.4687, 0.4707, 0.4508, 0.4707, 0.4508, 0.4659, 0.4508, 0.4659, 0.4508, 0.4707, 0.4328, 0.4707, 0.4328, 0.4659, 0.4328, 0.4659, 0.4328, 0.4707, 0.4149, 0.4707, 0.4149, 0.4659, 0.4149, 0.4659, 0.4149, 0.4707, 0.397, 0.4707, 0.397, 0.4659, 0.3587, 0.1867, 0.3478, 0.1735, 0.4205, 0.1249, 0.4388, 0.03278, 0.4205, 0.03098, 0.4205, 0.02454, 0.4401, 0.02646, 0.4565, 0.03813, 0.4388, 0.03278, 0.4401, 0.02646, 0.4589, 0.03217, 0.4727, 0.0468, 0.4565, 0.03813, 0.4589, 0.03217, 0.4763, 0.04144, 0.4869, 0.05848, 0.4727, 0.0468, 0.4763, 0.04144, 0.4915, 0.05392, 0.4986, 0.07271, 0.4869, 0.05848, 0.4915, 0.05392, 0.5039, 0.06913, 0.5073, 0.08894, 0.4986, 0.07271, 0.5039, 0.06913, 0.5132, 0.08647, 0.5126, 0.1066, 0.5073, 0.08894, 0.5132, 0.08647, 0.5189, 0.1053, 0.5144, 0.1249, 0.5126, 0.1066, 0.5189, 0.1053, 0.5209, 0.1249, 0.5126, 0.1432, 0.5144, 0.1249, 0.5209, 0.1249, 0.5189, 0.1444, 0.5073, 0.1608, 0.5126, 0.1432, 0.5189, 0.1444, 0.5132, 0.1633, 0.4986, 0.177, 0.5073, 0.1608, 0.5132, 0.1633, 0.5039, 0.1806, 0.4869, 0.1913, 0.4986, 0.177, 0.5039, 0.1806, 0.4915, 0.1958, 0.4727, 0.2029, 0.4869, 0.1913, 0.4915, 0.1958, 0.4763, 0.2083, 0.4565, 0.2116, 0.4727, 0.2029, 0.4763, 0.2083, 0.4589, 0.2176, 0.4388, 0.217, 0.4565, 0.2116, 0.4589, 0.2176, 0.4401, 0.2233, 0.4205, 0.2188, 0.4388, 0.217, 0.4401, 0.2233, 0.4205, 0.2252, 0.4022, 0.217, 0.4205, 0.2188, 0.4205, 0.2252, 0.401, 0.2233, 0.3846, 0.2116, 0.4022, 0.217, 0.401, 0.2233, 0.3821, 0.2176, 0.3684, 0.2029, 0.3846, 0.2116, 0.3821, 0.2176, 0.3648, 0.2083, 0.3541, 0.1913, 0.3684, 0.2029, 0.3648, 0.2083, 0.3496, 0.1958, 0.3425, 0.177, 0.3541, 0.1913, 0.3496, 0.1958, 0.3371, 0.1806, 0.3338, 0.1608, 0.3425, 0.177, 0.3371, 0.1806, 0.3278, 0.1633, 0.3284, 0.1432, 0.3338, 0.1608, 0.3278, 0.1633, 0.3221, 0.1444, 0.3266, 0.1249, 0.3284, 0.1432, 0.3221, 0.1444, 0.3202, 0.1249, 0.3284, 0.1066, 0.3266, 0.1249, 0.3202, 0.1249, 0.3221, 0.1053, 0.3338, 0.08894, 0.3284, 0.1066, 0.3221, 0.1053, 0.3278, 0.08647, 0.3425, 0.07271, 0.3338, 0.08894, 0.3278, 0.08647, 0.3371, 0.06913, 0.3541, 0.05848, 0.3425, 0.07271, 0.3371, 0.06913, 0.3496, 0.05392, 0.3684, 0.0468, 0.3541, 0.05848, 0.3496, 0.05392, 0.3648, 0.04144, 0.3846, 0.03813, 0.3684, 0.0468, 0.3648, 0.04144, 0.3821, 0.03217, 0.4022, 0.03278, 0.3846, 0.03813, 0.3821, 0.03217, 0.401, 0.02646, 0.4205, 0.03098, 0.4022, 0.03278, 0.401, 0.02646, 0.4205, 0.02454, 0.5063, 0.1078, 0.508, 0.1249, 0.4205, 0.1249, 0.3478, 0.1735, 0.3397, 0.1583, 0.4205, 0.1249, 0.508, 0.1249, 0.5063, 0.1419, 0.4205, 0.1249, 0.3397, 0.1583, 0.3348, 0.1419, 0.4205, 0.1249, 0.5063, 0.1419, 0.5013, 0.1583, 0.4205, 0.1249, 0.3348, 0.1419, 0.3331, 0.1249, 0.4205, 0.1249, 0.5013, 0.1583, 0.4932, 0.1735, 0.4205, 0.1249, 0.3331, 0.1249, 0.3348, 0.1078, 0.4205, 0.1249, 0.4932, 0.1735, 0.4824, 0.1867, 0.4205, 0.1249, 0.3348, 0.1078, 0.3397, 0.0914, 0.4205, 0.1249, 0.4824, 0.1867, 0.4691, 0.1976, 0.4205, 0.1249, 0.3397, 0.0914, 0.3478, 0.07628, 0.4205, 0.1249, 0.4691, 0.1976, 0.454, 0.2057, 0.4205, 0.1249, 0.4205, 0.03742, 0.4376, 0.0391, 0.4205, 0.1249, 0.3478, 0.07628, 0.3587, 0.06303, 0.4205, 0.1249, 0.454, 0.2057, 0.4376, 0.2106, 0.4205, 0.1249, 0.4376, 0.0391, 0.454, 0.04408, 0.4205, 0.1249, 0.3587, 0.06303, 0.3719, 0.05216, 0.4205, 0.1249, 0.4376, 0.2106, 0.4205, 0.2123, 0.4205, 0.1249, 0.454, 0.04408, 0.4691, 0.05216, 0.4205, 0.1249, 0.3719, 0.05216, 0.3871, 0.04408, 0.4205, 0.1249, 0.4205, 0.2123, 0.4035, 0.2106, 0.4205, 0.1249, 0.4691, 0.05216, 0.4824, 0.06303, 0.4205, 0.1249, 0.3871, 0.04408, 0.4035, 0.0391, 0.4205, 0.1249, 0.4035, 0.2106, 0.3871, 0.2057, 0.4205, 0.1249, 0.4824, 0.06303, 0.4932, 0.07628, 0.4205, 0.1249, 0.4035, 0.0391, 0.4205, 0.03742, 0.4205, 0.1249, 0.3871, 0.2057, 0.3719, 0.1976, 0.4205, 0.1249, 0.4932, 0.07628, 0.5013, 0.0914, 0.4205, 0.1249, 0.3719, 0.1976, 0.3587, 0.1867, 0.4205, 0.1249, 0.5013, 0.0914, 0.5063, 0.1078, 0.4205, 0.1249, 0.4149, 0.2322, 0.4149, 0.2801, 0.397, 0.2801, 0.397, 0.2322, 0.4149, 0.2801, 0.4149, 0.306, 0.397, 0.306, 0.397, 0.2801, 0.4149, 0.306, 0.4149, 0.3982, 0.397, 0.3982, 0.397, 0.306, 0.4149, 0.3982, 0.4149, 0.428, 0.397, 0.428, 0.397, 0.3982, 0.4328, 0.2322, 0.4328, 0.2801, 0.4149, 0.2801, 0.4149, 0.2322, 0.4328, 0.2801, 0.4328, 0.306, 0.4149, 0.306, 0.4149, 0.2801, 0.4328, 0.306, 0.4328, 0.3982, 0.4149, 0.3982, 0.4149, 0.306, 0.4328, 0.3982, 0.4328, 0.428, 0.4149, 0.428, 0.4149, 0.3982, 0.4508, 0.2322, 0.4508, 0.2801, 0.4328, 0.2801, 0.4328, 0.2322, 0.4508, 0.2801, 0.4508, 0.306, 0.4328, 0.306, 0.4328, 0.2801, 0.4508, 0.306, 0.4508, 0.3982, 0.4328, 0.3982, 0.4328, 0.306, 0.4508, 0.3982, 0.4508, 0.428, 0.4328, 0.428, 0.4328, 0.3982, 0.4687, 0.2322, 0.4687, 0.2801, 0.4508, 0.2801, 0.4508, 0.2322, 0.4687, 0.2801, 0.4687, 0.306, 0.4508, 0.306, 0.4508, 0.2801, 0.4687, 0.306, 0.4687, 0.3982, 0.4508, 0.3982, 0.4508, 0.306, 0.4687, 0.3982, 0.4687, 0.428, 0.4508, 0.428, 0.4508, 0.3982, 0.4866, 0.2322, 0.4866, 0.2801, 0.4687, 0.2801, 0.4687, 0.2322, 0.4866, 0.2801, 0.4866, 0.306, 0.4687, 0.306, 0.4687, 0.2801, 0.4866, 0.306, 0.4866, 0.3982, 0.4687, 0.3982, 0.4687, 0.306, 0.4866, 0.3982, 0.4866, 0.428, 0.4687, 0.428, 0.4687, 0.3982, 0.5046, 0.2322, 0.5046, 0.2801, 0.4866, 0.2801, 0.4866, 0.2322, 0.5046, 0.2801, 0.5046, 0.306, 0.4866, 0.306, 0.4866, 0.2801, 0.5046, 0.306, 0.5046, 0.3982, 0.4866, 0.3982, 0.4866, 0.306, 0.5046, 0.3982, 0.5046, 0.428, 0.4866, 0.428, 0.4866, 0.3982, 0.5225, 0.2322, 0.5225, 0.2801, 0.5046, 0.2801, 0.5046, 0.2322, 0.5225, 0.2801, 0.5225, 0.306, 0.5046, 0.306, 0.5046, 0.2801, 0.5225, 0.306, 0.5225, 0.3982, 0.5046, 0.3982, 0.5046, 0.306, 0.5225, 0.3982, 0.5225, 0.428, 0.5046, 0.428, 0.5046, 0.3982, 0.5404, 0.2322, 0.5404, 0.2801, 0.5225, 0.2801, 0.5225, 0.2322, 0.5404, 0.2801, 0.5404, 0.306, 0.5225, 0.306, 0.5225, 0.2801, 0.5404, 0.306, 0.5404, 0.3982, 0.5225, 0.3982, 0.5225, 0.306, 0.5404, 0.3982, 0.5404, 0.428, 0.5225, 0.428, 0.5225, 0.3982, 0.5583, 0.2322, 0.5583, 0.2801, 0.5404, 0.2801, 0.5404, 0.2322, 0.5583, 0.2801, 0.5583, 0.306, 0.5404, 0.306, 0.5404, 0.2801, 0.5583, 0.306, 0.5583, 0.3982, 0.5404, 0.3982, 0.5404, 0.306, 0.5583, 0.3982, 0.5583, 0.428, 0.5404, 0.428, 0.5404, 0.3982, 0.5763, 0.2322, 0.5763, 0.2801, 0.5583, 0.2801, 0.5583, 0.2322, 0.5763, 0.2801, 0.5763, 0.306, 0.5583, 0.306, 0.5583, 0.2801, 0.5763, 0.306, 0.5763, 0.3982, 0.5583, 0.3982, 0.5583, 0.306, 0.5763, 0.3982, 0.5763, 0.428, 0.5583, 0.428, 0.5583, 0.3982, 0.5942, 0.2322, 0.5942, 0.2801, 0.5763, 0.2801, 0.5763, 0.2322, 0.5942, 0.2801, 0.5942, 0.306, 0.5763, 0.306, 0.5763, 0.2801, 0.5942, 0.306, 0.5942, 0.3982, 0.5763, 0.3982, 0.5763, 0.306, 0.5942, 0.3982, 0.5942, 0.428, 0.5763, 0.428, 0.5763, 0.3982, 0.6121, 0.2322, 0.6121, 0.2801, 0.5942, 0.2801, 0.5942, 0.2322, 0.6121, 0.2801, 0.6121, 0.306, 0.5942, 0.306, 0.5942, 0.2801, 0.6121, 0.306, 0.6121, 0.3982, 0.5942, 0.3982, 0.5942, 0.306, 0.6121, 0.3982, 0.6121, 0.428, 0.5942, 0.428, 0.5942, 0.3982, 0.6301, 0.2322, 0.6301, 0.2801, 0.6121, 0.2801, 0.6121, 0.2322, 0.6301, 0.2801, 0.6301, 0.306, 0.6121, 0.306, 0.6121, 0.2801, 0.6301, 0.306, 0.6301, 0.3982, 0.6121, 0.3982, 0.6121, 0.306, 0.6301, 0.3982, 0.6301, 0.428, 0.6121, 0.428, 0.6121, 0.3982, 0.648, 0.2322, 0.648, 0.2801, 0.6301, 0.2801, 0.6301, 0.2322, 0.648, 0.2801, 0.648, 0.306, 0.6301, 0.306, 0.6301, 0.2801, 0.648, 0.306, 0.648, 0.3982, 0.6301, 0.3982, 0.6301, 0.306, 0.648, 0.3982, 0.648, 0.428, 0.6301, 0.428, 0.6301, 0.3982, 0.6659, 0.2322, 0.6659, 0.2801, 0.648, 0.2801, 0.648, 0.2322, 0.6659, 0.2801, 0.6659, 0.306, 0.648, 0.306, 0.648, 0.2801, 0.6659, 0.306, 0.6659, 0.3982, 0.648, 0.3982, 0.648, 0.306, 0.6659, 0.3982, 0.6659, 0.428, 0.648, 0.428, 0.648, 0.3982, 0.6839, 0.2322, 0.6839, 0.2801, 0.6659, 0.2801, 0.6659, 0.2322, 0.6839, 0.2801, 0.6839, 0.306, 0.6659, 0.306, 0.6659, 0.2801, 0.6839, 0.306, 0.6839, 0.3982, 0.6659, 0.3982, 0.6659, 0.306, 0.6839, 0.3982, 0.6839, 0.428, 0.6659, 0.428, 0.6659, 0.3982, 0.7018, 0.2322, 0.7018, 0.2801, 0.6839, 0.2801, 0.6839, 0.2322, 0.7018, 0.2801, 0.7018, 0.306, 0.6839, 0.306, 0.6839, 0.2801, 0.7018, 0.306, 0.7018, 0.3982, 0.6839, 0.3982, 0.6839, 0.306, 0.7018, 0.3982, 0.7018, 0.428, 0.6839, 0.428, 0.6839, 0.3982, 0.146, 0.2322, 0.146, 0.2801, 0.128, 0.2801, 0.128, 0.2322, 0.146, 0.2801, 0.146, 0.306, 0.128, 0.306, 0.128, 0.2801, 0.146, 0.306, 0.146, 0.3982, 0.128, 0.3982, 0.128, 0.306, 0.146, 0.3982, 0.146, 0.428, 0.128, 0.428, 0.128, 0.3982, 0.1639, 0.2322, 0.1639, 0.2801, 0.146, 0.2801, 0.146, 0.2322, 0.1639, 0.2801, 0.1639, 0.306, 0.146, 0.306, 0.146, 0.2801, 0.1639, 0.306, 0.1639, 0.3982, 0.146, 0.3982, 0.146, 0.306, 0.1639, 0.3982, 0.1639, 0.428, 0.146, 0.428, 0.146, 0.3982, 0.1818, 0.2322, 0.1818, 0.2801, 0.1639, 0.2801, 0.1639, 0.2322, 0.1818, 0.2801, 0.1818, 0.306, 0.1639, 0.306, 0.1639, 0.2801, 0.1818, 0.306, 0.1818, 0.3982, 0.1639, 0.3982, 0.1639, 0.306, 0.1818, 0.3982, 0.1818, 0.428, 0.1639, 0.428, 0.1639, 0.3982, 0.1998, 0.2322, 0.1998, 0.2801, 0.1818, 0.2801, 0.1818, 0.2322, 0.1998, 0.2801, 0.1998, 0.306, 0.1818, 0.306, 0.1818, 0.2801, 0.1998, 0.306, 0.1998, 0.3982, 0.1818, 0.3982, 0.1818, 0.306, 0.1998, 0.3982, 0.1998, 0.428, 0.1818, 0.428, 0.1818, 0.3982, 0.2177, 0.2322, 0.2177, 0.2801, 0.1998, 0.2801, 0.1998, 0.2322, 0.2177, 0.2801, 0.2177, 0.306, 0.1998, 0.306, 0.1998, 0.2801, 0.2177, 0.306, 0.2177, 0.3982, 0.1998, 0.3982, 0.1998, 0.306, 0.2177, 0.3982, 0.2177, 0.428, 0.1998, 0.428, 0.1998, 0.3982, 0.2356, 0.2322, 0.2356, 0.2801, 0.2177, 0.2801, 0.2177, 0.2322, 0.2356, 0.2801, 0.2356, 0.306, 0.2177, 0.306, 0.2177, 0.2801, 0.2356, 0.306, 0.2356, 0.3982, 0.2177, 0.3982, 0.2177, 0.306, 0.2356, 0.3982, 0.2356, 0.428, 0.2177, 0.428, 0.2177, 0.3982, 0.2535, 0.2322, 0.2535, 0.2801, 0.2356, 0.2801, 0.2356, 0.2322, 0.7679, 0.5189, 0.7838, 0.5198, 0.7837, 0.5282, 0.7738, 0.529, 0.2535, 0.306, 0.2535, 0.3982, 0.2356, 0.3982, 0.2356, 0.306, 0.8438, 0.6716, 0.8324, 0.6795, 0.825, 0.668, 0.8385, 0.6613, 0.2715, 0.2322, 0.2715, 0.2801, 0.2535, 0.2801, 0.2535, 0.2322, 0.7579, 0.6793, 0.7464, 0.6712, 0.7518, 0.6609, 0.7654, 0.6678, 0.2715, 0.306, 0.2715, 0.3982, 0.2535, 0.3982, 0.2535, 0.306, 0.8264, 0.5189, 0.8367, 0.5251, 0.8332, 0.534, 0.8204, 0.5292, 0.2894, 0.2322, 0.2894, 0.2801, 0.2715, 0.2801, 0.2715, 0.2322, 0.2894, 0.2801, 0.2894, 0.306, 0.2715, 0.306, 0.2715, 0.2801, 0.2894, 0.306, 0.2894, 0.3982, 0.2715, 0.3982, 0.2715, 0.306, 0.2894, 0.3982, 0.2894, 0.428, 0.2715, 0.428, 0.2715, 0.3982, 0.3073, 0.2322, 0.3073, 0.2801, 0.2894, 0.2801, 0.2894, 0.2322, 0.3073, 0.2801, 0.3073, 0.306, 0.2894, 0.306, 0.2894, 0.2801, 0.3073, 0.306, 0.3073, 0.3982, 0.2894, 0.3982, 0.2894, 0.306, 0.3073, 0.3982, 0.3073, 0.428, 0.2894, 0.428, 0.2894, 0.3982, 0.3253, 0.2322, 0.3253, 0.2801, 0.3073, 0.2801, 0.3073, 0.2322, 0.3253, 0.2801, 0.3253, 0.306, 0.3073, 0.306, 0.3073, 0.2801, 0.3253, 0.306, 0.3253, 0.3982, 0.3073, 0.3982, 0.3073, 0.306, 0.3253, 0.3982, 0.3253, 0.428, 0.3073, 0.428, 0.3073, 0.3982, 0.3432, 0.2322, 0.3432, 0.2801, 0.3253, 0.2801, 0.3253, 0.2322, 0.3432, 0.2801, 0.3432, 0.306, 0.3253, 0.306, 0.3253, 0.2801, 0.3432, 0.306, 0.3432, 0.3982, 0.3253, 0.3982, 0.3253, 0.306, 0.3432, 0.3982, 0.3432, 0.428, 0.3253, 0.428, 0.3253, 0.3982, 0.3611, 0.2322, 0.3611, 0.2801, 0.3432, 0.2801, 0.3432, 0.2322, 0.3611, 0.2801, 0.3611, 0.306, 0.3432, 0.306, 0.3432, 0.2801, 0.3611, 0.306, 0.3611, 0.3982, 0.3432, 0.3982, 0.3432, 0.306, 0.3611, 0.3982, 0.3611, 0.428, 0.3432, 0.428, 0.3432, 0.3982, 0.3791, 0.2322, 0.3791, 0.2801, 0.3611, 0.2801, 0.3611, 0.2322, 0.3791, 0.2801, 0.3791, 0.306, 0.3611, 0.306, 0.3611, 0.2801, 0.3791, 0.306, 0.3791, 0.3982, 0.3611, 0.3982, 0.3611, 0.306, 0.3791, 0.3982, 0.3791, 0.428, 0.3611, 0.428, 0.3611, 0.3982, 0.397, 0.2322, 0.397, 0.2801, 0.3791, 0.2801, 0.3791, 0.2322, 0.397, 0.2801, 0.397, 0.306, 0.3791, 0.306, 0.3791, 0.2801, 0.397, 0.306, 0.397, 0.3982, 0.3791, 0.3982, 0.3791, 0.306, 0.397, 0.3982, 0.397, 0.428, 0.3791, 0.428, 0.3791, 0.3982, 0.7798, 0.6688, 0.7654, 0.6678, 0.7723, 0.64, 0.7854, 0.6373, 0.7612, 0.5336, 0.7738, 0.529, 0.7758, 0.5564, 0.7628, 0.5564, 0.825, 0.668, 0.8107, 0.669, 0.8055, 0.6373, 0.8184, 0.6404, 0.797, 0.5295, 0.8104, 0.5282, 0.8063, 0.5555, 0.7967, 0.5556, 0.8324, 0.6795, 0.8106, 0.6791, 0.8107, 0.669, 0.825, 0.668, 0.7953, 0.6779, 0.7798, 0.679, 0.7798, 0.6688, 0.7953, 0.6676, 0.7838, 0.5198, 0.797, 0.5209, 0.797, 0.5295, 0.7837, 0.5282, 0.8106, 0.6791, 0.7953, 0.6779, 0.7953, 0.6676, 0.8107, 0.669, 0.7798, 0.679, 0.7579, 0.6793, 0.7654, 0.6678, 0.7798, 0.6688, 0.797, 0.5209, 0.8102, 0.5198, 0.8104, 0.5282, 0.797, 0.5295, 0.7578, 0.5249, 0.7679, 0.5189, 0.7738, 0.529, 0.7612, 0.5336, 0.8102, 0.5198, 0.8264, 0.5189, 0.8204, 0.5292, 0.8104, 0.5282, 0.8204, 0.5292, 0.8332, 0.534, 0.8311, 0.5573, 0.8177, 0.5566, 0.8104, 0.5282, 0.8204, 0.5292, 0.8177, 0.5566, 0.8063, 0.5555, 0.7654, 0.6678, 0.7518, 0.6609, 0.7575, 0.6376, 0.7723, 0.64, 0.7738, 0.529, 0.7837, 0.5282, 0.7873, 0.5556, 0.7758, 0.5564, 0.8385, 0.6613, 0.825, 0.668, 0.8184, 0.6404, 0.8331, 0.6383, 0.7953, 0.6676, 0.7798, 0.6688, 0.7854, 0.6373, 0.7956, 0.6374, 0.7837, 0.5282, 0.797, 0.5295, 0.7967, 0.5556, 0.7873, 0.5556, 0.8107, 0.669, 0.7953, 0.6676, 0.7956, 0.6374, 0.8055, 0.6373, 0.7798, 0.6806, 0.7568, 0.6808, 0.7579, 0.6793, 0.7798, 0.679, 0.8106, 0.6807, 0.7953, 0.6795, 0.7953, 0.6779, 0.8106, 0.6791, 0.7953, 0.6795, 0.7798, 0.6806, 0.7798, 0.679, 0.7953, 0.6779, 0.8334, 0.681, 0.8106, 0.6807, 0.8106, 0.6791, 0.8324, 0.6795, 0.7568, 0.6808, 0.7455, 0.6727, 0.7464, 0.6712, 0.7579, 0.6793, 0.8447, 0.6731, 0.8334, 0.681, 0.8324, 0.6795, 0.8438, 0.6716, 0.8102, 0.5181, 0.8274, 0.5173, 0.8264, 0.5189, 0.8102, 0.5198, 0.7569, 0.5233, 0.767, 0.5173, 0.7679, 0.5189, 0.7578, 0.5249, 0.797, 0.5193, 0.8102, 0.5181, 0.8102, 0.5198, 0.797, 0.5209, 0.7839, 0.5181, 0.797, 0.5193, 0.797, 0.5209, 0.7838, 0.5198, 0.8274, 0.5173, 0.8376, 0.5234, 0.8367, 0.5251, 0.8264, 0.5189, 0.767, 0.5173, 0.7839, 0.5181, 0.7838, 0.5198, 0.7679, 0.5189, 0.7723, 0.64, 0.7739, 0.6067, 0.7845, 0.6096, 0.7854, 0.6373, 0.8076, 0.6098, 0.8055, 0.6373, 0.7956, 0.6374, 0.7958, 0.6096, 0.8055, 0.6373, 0.8076, 0.6098, 0.8181, 0.6072, 0.8184, 0.6404, 0.7758, 0.5564, 0.7873, 0.5556, 0.7853, 0.5788, 0.7748, 0.5788, 0.8063, 0.5555, 0.8075, 0.579, 0.7965, 0.5791, 0.7967, 0.5556, 0.8063, 0.5555, 0.8177, 0.5566, 0.8181, 0.5794, 0.8075, 0.579, 0.7967, 0.5556, 0.7965, 0.5791, 0.7853, 0.5788, 0.7873, 0.5556, 0.7845, 0.6096, 0.7853, 0.5788, 0.7965, 0.5791, 0.7958, 0.6096, 0.7758, 0.5564, 0.7748, 0.5788, 0.7622, 0.5782, 0.7628, 0.5564, 0.7739, 0.6067, 0.7748, 0.5788, 0.7853, 0.5788, 0.7845, 0.6096, 0.8311, 0.5573, 0.8306, 0.5796, 0.8181, 0.5794, 0.8177, 0.5566, 0.7958, 0.6096, 0.7956, 0.6374, 0.7854, 0.6373, 0.7845, 0.6096, 0.761, 0.6057, 0.7622, 0.5782, 0.7748, 0.5788, 0.7739, 0.6067, 0.7575, 0.6376, 0.761, 0.6057, 0.7739, 0.6067, 0.7723, 0.64, 0.8181, 0.6072, 0.8181, 0.5794, 0.8306, 0.5796, 0.8306, 0.6068, 0.8331, 0.6383, 0.8184, 0.6404, 0.8181, 0.6072, 0.8306, 0.6068, 0.7958, 0.6096, 0.7965, 0.5791, 0.8075, 0.579, 0.8076, 0.6098, 0.8076, 0.6098, 0.8075, 0.579, 0.8181, 0.5794, 0.8181, 0.6072, 0.3305, 0.4916, 0.3477, 0.4916, 0.3477, 0.4916, 0.3305, 0.4916, 0.1751, 0.4916, 0.1923, 0.4916, 0.1923, 0.4916, 0.1751, 0.4916, 0.555, 0.4916, 0.5722, 0.4916, 0.5722, 0.4916, 0.555, 0.4916, 0.3995, 0.4916, 0.4168, 0.4916, 0.4168, 0.4916, 0.3995, 0.4916, 0.2441, 0.4916, 0.2614, 0.4916, 0.2614, 0.4916, 0.2441, 0.4916, 0.624, 0.4916, 0.6413, 0.4916, 0.6413, 0.4916, 0.624, 0.4916, 0.4686, 0.4916, 0.4859, 0.4916, 0.4859, 0.4916, 0.4686, 0.4916, 0.3132, 0.4916, 0.3305, 0.4916, 0.3305, 0.4916, 0.3132, 0.4916, 0.1578, 0.4916, 0.1751, 0.4916, 0.1751, 0.4916, 0.1578, 0.4916, 0.5377, 0.4916, 0.555, 0.4916, 0.555, 0.4916, 0.5377, 0.4916, 0.3823, 0.4916, 0.3995, 0.4916, 0.3995, 0.4916, 0.3823, 0.4916, 0.2269, 0.4916, 0.2441, 0.4916, 0.2441, 0.4916, 0.2269, 0.4916, 0.6068, 0.4916, 0.624, 0.4916, 0.624, 0.4916, 0.6068, 0.4916, 0.4514, 0.4916, 0.4686, 0.4916, 0.4686, 0.4916, 0.4514, 0.4916, 0.2959, 0.4916, 0.3132, 0.4916, 0.3132, 0.4916, 0.2959, 0.4916, 0.6758, 0.4916, 0.6931, 0.4916, 0.6931, 0.4916, 0.6758, 0.4916, 0.1405, 0.4916, 0.1578, 0.4916, 0.1578, 0.4916, 0.1405, 0.4916, 0.5204, 0.4916, 0.5377, 0.4916, 0.5377, 0.4916, 0.5204, 0.4916, 0.365, 0.4916, 0.3823, 0.4916, 0.3823, 0.4916, 0.365, 0.4916, 0.2096, 0.4916, 0.2269, 0.4916, 0.2269, 0.4916, 0.2096, 0.4916, 0.5895, 0.4916, 0.6068, 0.4916, 0.6068, 0.4916, 0.5895, 0.4916, 0.4341, 0.4916, 0.4514, 0.4916, 0.4514, 0.4916, 0.4341, 0.4916, 0.2787, 0.4916, 0.2959, 0.4916, 0.2959, 0.4916, 0.2787, 0.4916, 0.6586, 0.4916, 0.6758, 0.4916, 0.6758, 0.4916, 0.6586, 0.4916, 0.5032, 0.4916, 0.5204, 0.4916, 0.5204, 0.4916, 0.5032, 0.4916, 0.3477, 0.4916, 0.365, 0.4916, 0.365, 0.4916, 0.3477, 0.4916, 0.1923, 0.4916, 0.2096, 0.4916, 0.2096, 0.4916, 0.1923, 0.4916, 0.5722, 0.4916, 0.5895, 0.4916, 0.5895, 0.4916, 0.5722, 0.4916, 0.4168, 0.4916, 0.4341, 0.4916, 0.4341, 0.4916, 0.4168, 0.4916, 0.2614, 0.4916, 0.2787, 0.4916, 0.2787, 0.4916, 0.2614, 0.4916, 0.6413, 0.4916, 0.6586, 0.4916, 0.6586, 0.4916, 0.6413, 0.4916, 0.4859, 0.4916, 0.5032, 0.4916, 0.5032, 0.4916, 0.4859, 0.4916, 0.5032, 0.6972, 0.5204, 0.6972, 0.5204, 0.7044, 0.5032, 0.7044, 0.2614, 0.6972, 0.2787, 0.6972, 0.2787, 0.7044, 0.2614, 0.7044, 0.4859, 0.6972, 0.5032, 0.6972, 0.5032, 0.7044, 0.4859, 0.7044, 0.2441, 0.6972, 0.2614, 0.6972, 0.2614, 0.7044, 0.2441, 0.7044, 0.4686, 0.6972, 0.4859, 0.6972, 0.4859, 0.7044, 0.4686, 0.7044, 0.2269, 0.6972, 0.2441, 0.6972, 0.2441, 0.7044, 0.2269, 0.7044, 0.4514, 0.6972, 0.4686, 0.6972, 0.4686, 0.7044, 0.4514, 0.7044, 0.6758, 0.6972, 0.6931, 0.6972, 0.6931, 0.7044, 0.6758, 0.7044, 0.2096, 0.6972, 0.2269, 0.6972, 0.2269, 0.7044, 0.2096, 0.7044, 0.4341, 0.6972, 0.4514, 0.6972, 0.4514, 0.7044, 0.4341, 0.7044, 0.6586, 0.6972, 0.6758, 0.6972, 0.6758, 0.7044, 0.6586, 0.7044, 0.1923, 0.6972, 0.2096, 0.6972, 0.2096, 0.7044, 0.1923, 0.7044, 0.4168, 0.6972, 0.4341, 0.6972, 0.4341, 0.7044, 0.4168, 0.7044, 0.6413, 0.6972, 0.6586, 0.6972, 0.6586, 0.7044, 0.6413, 0.7044, 0.1751, 0.6972, 0.1923, 0.6972, 0.1923, 0.7044, 0.1751, 0.7044, 0.3995, 0.6972, 0.4168, 0.6972, 0.4168, 0.7044, 0.3995, 0.7044, 0.624, 0.6972, 0.6413, 0.6972, 0.6413, 0.7044, 0.624, 0.7044, 0.1578, 0.6972, 0.1751, 0.6972, 0.1751, 0.7044, 0.1578, 0.7044, 0.3823, 0.6972, 0.3995, 0.6972, 0.3995, 0.7044, 0.3823, 0.7044, 0.6068, 0.6972, 0.624, 0.6972, 0.624, 0.7044, 0.6068, 0.7044, 0.1405, 0.6972, 0.1578, 0.6972, 0.1578, 0.7044, 0.1405, 0.7044, 0.365, 0.6972, 0.3823, 0.6972, 0.3823, 0.7044, 0.365, 0.7044, 0.5895, 0.6972, 0.6068, 0.6972, 0.6068, 0.7044, 0.5895, 0.7044, 0.3477, 0.6972, 0.365, 0.6972, 0.365, 0.7044, 0.3477, 0.7044, 0.5722, 0.6972, 0.5895, 0.6972, 0.5895, 0.7044, 0.5722, 0.7044, 0.3305, 0.6972, 0.3477, 0.6972, 0.3477, 0.7044, 0.3305, 0.7044, 0.555, 0.6972, 0.5722, 0.6972, 0.5722, 0.7044, 0.555, 0.7044, 0.3132, 0.6972, 0.3305, 0.6972, 0.3305, 0.7044, 0.3132, 0.7044, 0.5377, 0.6972, 0.555, 0.6972, 0.555, 0.7044, 0.5377, 0.7044, 0.2959, 0.6972, 0.3132, 0.6972, 0.3132, 0.7044, 0.2959, 0.7044, 0.5204, 0.6972, 0.5377, 0.6972, 0.5377, 0.7044, 0.5204, 0.7044, 0.2787, 0.6972, 0.2959, 0.6972, 0.2959, 0.7044, 0.2787, 0.7044, 0.5344, 0.7472, 0.551, 0.768, 0.5435, 0.7728, 0.528, 0.7535, 0.514, 0.7301, 0.5344, 0.7472, 0.528, 0.7535, 0.509, 0.7375, 0.5633, 0.7915, 0.5707, 0.8171, 0.562, 0.8187, 0.555, 0.7949, 0.3041, 0.8671, 0.3018, 0.8406, 0.3107, 0.8407, 0.3129, 0.8654, 0.551, 0.768, 0.5633, 0.7915, 0.555, 0.7949, 0.5435, 0.7728, 0.3047, 0.8142, 0.3127, 0.7888, 0.3209, 0.7923, 0.3134, 0.816, 0.5707, 0.8171, 0.573, 0.8436, 0.5641, 0.8435, 0.562, 0.8187, 0.3127, 0.7888, 0.3255, 0.7655, 0.3329, 0.7705, 0.3209, 0.7923, 0.573, 0.8436, 0.5702, 0.87, 0.5614, 0.8682, 0.5641, 0.8435, 0.3255, 0.7655, 0.3426, 0.7451, 0.3488, 0.7515, 0.3329, 0.7705, 0.5702, 0.87, 0.5622, 0.8953, 0.5539, 0.8918, 0.5614, 0.8682, 0.3426, 0.7451, 0.3633, 0.7285, 0.3682, 0.736, 0.3488, 0.7515, 0.5622, 0.8953, 0.5494, 0.9187, 0.542, 0.9136, 0.5539, 0.8918, 0.3633, 0.7285, 0.3869, 0.7162, 0.3902, 0.7245, 0.3682, 0.736, 0.3238, 0.9162, 0.3116, 0.8926, 0.3198, 0.8893, 0.3313, 0.9113, 0.4359, 0.9777, 0.4095, 0.9748, 0.4114, 0.9661, 0.436, 0.9688, 0.5494, 0.9187, 0.5323, 0.939, 0.526, 0.9326, 0.542, 0.9136, 0.3869, 0.7162, 0.4124, 0.7088, 0.4141, 0.7176, 0.3902, 0.7245, 0.4095, 0.9748, 0.3842, 0.9668, 0.3877, 0.9586, 0.4114, 0.9661, 0.5323, 0.939, 0.5115, 0.9557, 0.5067, 0.9482, 0.526, 0.9326, 0.4124, 0.7088, 0.4389, 0.7065, 0.4388, 0.7154, 0.4141, 0.7176, 0.3842, 0.9668, 0.3609, 0.954, 0.3659, 0.9467, 0.3877, 0.9586, 0.5115, 0.9557, 0.488, 0.9679, 0.4846, 0.9597, 0.5067, 0.9482, 0.4389, 0.7065, 0.4653, 0.7094, 0.4635, 0.7181, 0.4388, 0.7154, 0.3609, 0.954, 0.3405, 0.9369, 0.3469, 0.9307, 0.3659, 0.9467, 0.488, 0.9679, 0.4624, 0.9754, 0.4608, 0.9666, 0.4846, 0.9597, 0.4653, 0.7094, 0.4907, 0.7174, 0.4872, 0.7256, 0.4635, 0.7181, 0.3405, 0.9369, 0.3238, 0.9162, 0.3313, 0.9113, 0.3469, 0.9307, 0.4624, 0.9754, 0.4359, 0.9777, 0.436, 0.9688, 0.4608, 0.9666, 0.4907, 0.7174, 0.514, 0.7301, 0.509, 0.7375, 0.4872, 0.7256, 0.3116, 0.8926, 0.3041, 0.8671, 0.3129, 0.8654, 0.3198, 0.8893, 0.3018, 0.8406, 0.3047, 0.8142, 0.3134, 0.816, 0.3107, 0.8407, 0.2787, 0.4916, 0.2959, 0.4916, 0.2959, 0.6972, 0.2787, 0.6972, 0.5204, 0.4916, 0.5377, 0.4916, 0.5377, 0.6972, 0.5204, 0.6972, 0.2959, 0.4916, 0.3132, 0.4916, 0.3132, 0.6972, 0.2959, 0.6972, 0.5377, 0.4916, 0.555, 0.4916, 0.555, 0.6972, 0.5377, 0.6972, 0.3132, 0.4916, 0.3305, 0.4916, 0.3305, 0.6972, 0.3132, 0.6972, 0.555, 0.4916, 0.5722, 0.4916, 0.5722, 0.6972, 0.555, 0.6972, 0.3305, 0.4916, 0.3477, 0.4916, 0.3477, 0.6972, 0.3305, 0.6972, 0.5722, 0.4916, 0.5895, 0.4916, 0.5895, 0.6972, 0.5722, 0.6972, 0.3477, 0.4916, 0.365, 0.4916, 0.365, 0.6972, 0.3477, 0.6972, 0.5895, 0.4916, 0.6068, 0.4916, 0.6068, 0.6972, 0.5895, 0.6972, 0.365, 0.4916, 0.3823, 0.4916, 0.3823, 0.6972, 0.365, 0.6972, 0.1405, 0.4916, 0.1578, 0.4916, 0.1578, 0.6972, 0.1405, 0.6972, 0.6068, 0.4916, 0.624, 0.4916, 0.624, 0.6972, 0.6068, 0.6972, 0.3823, 0.4916, 0.3995, 0.4916, 0.3995, 0.6972, 0.3823, 0.6972, 0.1578, 0.4916, 0.1751, 0.4916, 0.1751, 0.6972, 0.1578, 0.6972, 0.624, 0.4916, 0.6413, 0.4916, 0.6413, 0.6972, 0.624, 0.6972, 0.3995, 0.4916, 0.4168, 0.4916, 0.4168, 0.6972, 0.3995, 0.6972, 0.1751, 0.4916, 0.1923, 0.4916, 0.1923, 0.6972, 0.1751, 0.6972, 0.6413, 0.4916, 0.6586, 0.4916, 0.6586, 0.6972, 0.6413, 0.6972, 0.4168, 0.4916, 0.4341, 0.4916, 0.4341, 0.6972, 0.4168, 0.6972, 0.1923, 0.4916, 0.2096, 0.4916, 0.2096, 0.6972, 0.1923, 0.6972, 0.6586, 0.4916, 0.6758, 0.4916, 0.6758, 0.6972, 0.6586, 0.6972, 0.4341, 0.4916, 0.4514, 0.4916, 0.4514, 0.6972, 0.4341, 0.6972, 0.2096, 0.4916, 0.2269, 0.4916, 0.2269, 0.6972, 0.2096, 0.6972, 0.6758, 0.4916, 0.6931, 0.4916, 0.6931, 0.6972, 0.6758, 0.6972, 0.4514, 0.4916, 0.4686, 0.4916, 0.4686, 0.6972, 0.4514, 0.6972, 0.2269, 0.4916, 0.2441, 0.4916, 0.2441, 0.6972, 0.2269, 0.6972, 0.4686, 0.4916, 0.4859, 0.4916, 0.4859, 0.6972, 0.4686, 0.6972, 0.2441, 0.4916, 0.2614, 0.4916, 0.2614, 0.6972, 0.2441, 0.6972, 0.4859, 0.4916, 0.5032, 0.4916, 0.5032, 0.6972, 0.4859, 0.6972, 0.2614, 0.4916, 0.2787, 0.4916, 0.2787, 0.6972, 0.2614, 0.6972, 0.5032, 0.4916, 0.5204, 0.4916, 0.5204, 0.6972, 0.5032, 0.6972, 0.4388, 0.7154, 0.4635, 0.7181, 0.4374, 0.8421, 0.3659, 0.9467, 0.3469, 0.9307, 0.4374, 0.8421, 0.4846, 0.9597, 0.4608, 0.9666, 0.4374, 0.8421, 0.4635, 0.7181, 0.4872, 0.7256, 0.4374, 0.8421, 0.3469, 0.9307, 0.3313, 0.9113, 0.4374, 0.8421, 0.4608, 0.9666, 0.436, 0.9688, 0.4374, 0.8421, 0.4872, 0.7256, 0.509, 0.7375, 0.4374, 0.8421, 0.3313, 0.9113, 0.3198, 0.8893, 0.4374, 0.8421, 0.509, 0.7375, 0.528, 0.7535, 0.4374, 0.8421, 0.3198, 0.8893, 0.3129, 0.8654, 0.4374, 0.8421, 0.528, 0.7535, 0.5435, 0.7728, 0.4374, 0.8421, 0.3129, 0.8654, 0.3107, 0.8407, 0.4374, 0.8421, 0.5435, 0.7728, 0.555, 0.7949, 0.4374, 0.8421, 0.3107, 0.8407, 0.3134, 0.816, 0.4374, 0.8421, 0.555, 0.7949, 0.562, 0.8187, 0.4374, 0.8421, 0.3134, 0.816, 0.3209, 0.7923, 0.4374, 0.8421, 0.562, 0.8187, 0.5641, 0.8435, 0.4374, 0.8421, 0.3209, 0.7923, 0.3329, 0.7705, 0.4374, 0.8421, 0.5641, 0.8435, 0.5614, 0.8682, 0.4374, 0.8421, 0.3329, 0.7705, 0.3488, 0.7515, 0.4374, 0.8421, 0.5614, 0.8682, 0.5539, 0.8918, 0.4374, 0.8421, 0.3488, 0.7515, 0.3682, 0.736, 0.4374, 0.8421, 0.5539, 0.8918, 0.542, 0.9136, 0.4374, 0.8421, 0.3682, 0.736, 0.3902, 0.7245, 0.4374, 0.8421, 0.436, 0.9688, 0.4114, 0.9661, 0.4374, 0.8421, 0.542, 0.9136, 0.526, 0.9326, 0.4374, 0.8421, 0.3902, 0.7245, 0.4141, 0.7176, 0.4374, 0.8421, 0.4114, 0.9661, 0.3877, 0.9586, 0.4374, 0.8421, 0.526, 0.9326, 0.5067, 0.9482, 0.4374, 0.8421, 0.4141, 0.7176, 0.4388, 0.7154, 0.4374, 0.8421, 0.3877, 0.9586, 0.3659, 0.9467, 0.4374, 0.8421, 0.5067, 0.9482, 0.4846, 0.9597, 0.4374, 0.8421, 0.4859, 0.4755, 0.5032, 0.4755, 0.5032, 0.4916, 0.4859, 0.4916, 0.6413, 0.4755, 0.6586, 0.4755, 0.6586, 0.4916, 0.6413, 0.4916, 0.2614, 0.4755, 0.2787, 0.4755, 0.2787, 0.4916, 0.2614, 0.4916, 0.4168, 0.4755, 0.4341, 0.4755, 0.4341, 0.4916, 0.4168, 0.4916, 0.5722, 0.4755, 0.5895, 0.4755, 0.5895, 0.4916, 0.5722, 0.4916, 0.1923, 0.4755, 0.2096, 0.4755, 0.2096, 0.4916, 0.1923, 0.4916, 0.3477, 0.4755, 0.365, 0.4755, 0.365, 0.4916, 0.3477, 0.4916, 0.5032, 0.4755, 0.5204, 0.4755, 0.5204, 0.4916, 0.5032, 0.4916, 0.6586, 0.4755, 0.6758, 0.4755, 0.6758, 0.4916, 0.6586, 0.4916, 0.2787, 0.4755, 0.2959, 0.4755, 0.2959, 0.4916, 0.2787, 0.4916, 0.4341, 0.4755, 0.4514, 0.4755, 0.4514, 0.4916, 0.4341, 0.4916, 0.5895, 0.4755, 0.6068, 0.4755, 0.6068, 0.4916, 0.5895, 0.4916, 0.2096, 0.4755, 0.2269, 0.4755, 0.2269, 0.4916, 0.2096, 0.4916, 0.365, 0.4755, 0.3823, 0.4755, 0.3823, 0.4916, 0.365, 0.4916, 0.5204, 0.4755, 0.5377, 0.4755, 0.5377, 0.4916, 0.5204, 0.4916, 0.1405, 0.4755, 0.1578, 0.4755, 0.1578, 0.4916, 0.1405, 0.4916, 0.6758, 0.4755, 0.6931, 0.4755, 0.6931, 0.4916, 0.6758, 0.4916, 0.2959, 0.4755, 0.3132, 0.4755, 0.3132, 0.4916, 0.2959, 0.4916, 0.4514, 0.4755, 0.4686, 0.4755, 0.4686, 0.4916, 0.4514, 0.4916, 0.6068, 0.4755, 0.624, 0.4755, 0.624, 0.4916, 0.6068, 0.4916, 0.2269, 0.4755, 0.2441, 0.4755, 0.2441, 0.4916, 0.2269, 0.4916, 0.3823, 0.4755, 0.3995, 0.4755, 0.3995, 0.4916, 0.3823, 0.4916, 0.5377, 0.4755, 0.555, 0.4755, 0.555, 0.4916, 0.5377, 0.4916, 0.1578, 0.4755, 0.1751, 0.4755, 0.1751, 0.4916, 0.1578, 0.4916, 0.3132, 0.4755, 0.3305, 0.4755, 0.3305, 0.4916, 0.3132, 0.4916, 0.4686, 0.4755, 0.4859, 0.4755, 0.4859, 0.4916, 0.4686, 0.4916, 0.624, 0.4755, 0.6413, 0.4755, 0.6413, 0.4916, 0.624, 0.4916, 0.2441, 0.4755, 0.2614, 0.4755, 0.2614, 0.4916, 0.2441, 0.4916, 0.3995, 0.4755, 0.4168, 0.4755, 0.4168, 0.4916, 0.3995, 0.4916, 0.555, 0.4755, 0.5722, 0.4755, 0.5722, 0.4916, 0.555, 0.4916, 0.1751, 0.4755, 0.1923, 0.4755, 0.1923, 0.4916, 0.1751, 0.4916, 0.3305, 0.4755, 0.3477, 0.4755, 0.3477, 0.4916, 0.3305, 0.4916, 0.4205, 0.03742, 0.4035, 0.0391, 0.4022, 0.03278, 0.4205, 0.03098, 0.4035, 0.0391, 0.3871, 0.04408, 0.3846, 0.03813, 0.4022, 0.03278, 0.3871, 0.04408, 0.3719, 0.05216, 0.3684, 0.0468, 0.3846, 0.03813, 0.3719, 0.05216, 0.3587, 0.06303, 0.3541, 0.05848, 0.3684, 0.0468, 0.3587, 0.06303, 0.3478, 0.07628, 0.3425, 0.07271, 0.3541, 0.05848, 0.3478, 0.07628, 0.3397, 0.0914, 0.3338, 0.08894, 0.3425, 0.07271, 0.3397, 0.0914, 0.3348, 0.1078, 0.3284, 0.1066, 0.3338, 0.08894, 0.3348, 0.1078, 0.3331, 0.1249, 0.3266, 0.1249, 0.3284, 0.1066, 0.3331, 0.1249, 0.3348, 0.1419, 0.3284, 0.1432, 0.3266, 0.1249, 0.3348, 0.1419, 0.3397, 0.1583, 0.3338, 0.1608, 0.3284, 0.1432, 0.3397, 0.1583, 0.3478, 0.1735, 0.3425, 0.177, 0.3338, 0.1608, 0.3478, 0.1735, 0.3587, 0.1867, 0.3541, 0.1913, 0.3425, 0.177, 0.3587, 0.1867, 0.3719, 0.1976, 0.3684, 0.2029, 0.3541, 0.1913, 0.3719, 0.1976, 0.3871, 0.2057, 0.3846, 0.2116, 0.3684, 0.2029, 0.3871, 0.2057, 0.4035, 0.2106, 0.4022, 0.217, 0.3846, 0.2116, 0.4035, 0.2106, 0.4205, 0.2123, 0.4205, 0.2188, 0.4022, 0.217, 0.4205, 0.2123, 0.4376, 0.2106, 0.4388, 0.217, 0.4205, 0.2188, 0.4376, 0.2106, 0.454, 0.2057, 0.4565, 0.2116, 0.4388, 0.217, 0.454, 0.2057, 0.4691, 0.1976, 0.4727, 0.2029, 0.4565, 0.2116, 0.4691, 0.1976, 0.4824, 0.1867, 0.4869, 0.1913, 0.4727, 0.2029, 0.4824, 0.1867, 0.4932, 0.1735, 0.4986, 0.177, 0.4869, 0.1913, 0.4932, 0.1735, 0.5013, 0.1583, 0.5073, 0.1608, 0.4986, 0.177, 0.5013, 0.1583, 0.5063, 0.1419, 0.5126, 0.1432, 0.5073, 0.1608, 0.5063, 0.1419, 0.508, 0.1249, 0.5144, 0.1249, 0.5126, 0.1432, 0.508, 0.1249, 0.5063, 0.1078, 0.5126, 0.1066, 0.5144, 0.1249, 0.5063, 0.1078, 0.5013, 0.0914, 0.5073, 0.08894, 0.5126, 0.1066, 0.5013, 0.0914, 0.4932, 0.07628, 0.4986, 0.07271, 0.5073, 0.08894, 0.4932, 0.07628, 0.4824, 0.06303, 0.4869, 0.05848, 0.4986, 0.07271, 0.4824, 0.06303, 0.4691, 0.05216, 0.4727, 0.0468, 0.4869, 0.05848, 0.4691, 0.05216, 0.454, 0.04408, 0.4565, 0.03813, 0.4727, 0.0468, 0.454, 0.04408, 0.4376, 0.0391, 0.4388, 0.03278, 0.4565, 0.03813, 0.4376, 0.0391, 0.4205, 0.03742, 0.4205, 0.03098, 0.4388, 0.03278, 0.397, 0.2276, 0.397, 0.2322, 0.3791, 0.2322, 0.3791, 0.2276, 0.3791, 0.2276, 0.3791, 0.2322, 0.3611, 0.2322, 0.3611, 0.2276, 0.3611, 0.2276, 0.3611, 0.2322, 0.3432, 0.2322, 0.3432, 0.2276, 0.3432, 0.2276, 0.3432, 0.2322, 0.3253, 0.2322, 0.3253, 0.2276, 0.3253, 0.2276, 0.3253, 0.2322, 0.3073, 0.2322, 0.3073, 0.2276, 0.3073, 0.2276, 0.3073, 0.2322, 0.2894, 0.2322, 0.2894, 0.2276, 0.2894, 0.2276, 0.2894, 0.2322, 0.2715, 0.2322, 0.2715, 0.2276, 0.2715, 0.2276, 0.2715, 0.2322, 0.2535, 0.2322, 0.2535, 0.2276, 0.2535, 0.2276, 0.2535, 0.2322, 0.2356, 0.2322, 0.2356, 0.2276, 0.2356, 0.2276, 0.2356, 0.2322, 0.2177, 0.2322, 0.2177, 0.2276, 0.2177, 0.2276, 0.2177, 0.2322, 0.1998, 0.2322, 0.1998, 0.2276, 0.1998, 0.2276, 0.1998, 0.2322, 0.1818, 0.2322, 0.1818, 0.2276, 0.1818, 0.2276, 0.1818, 0.2322, 0.1639, 0.2322, 0.1639, 0.2276, 0.1639, 0.2276, 0.1639, 0.2322, 0.146, 0.2322, 0.146, 0.2276, 0.146, 0.2276, 0.146, 0.2322, 0.128, 0.2322, 0.128, 0.2276, 0.7018, 0.2276, 0.7018, 0.2322, 0.6839, 0.2322, 0.6839, 0.2276, 0.6839, 0.2276, 0.6839, 0.2322, 0.6659, 0.2322, 0.6659, 0.2276, 0.6659, 0.2276, 0.6659, 0.2322, 0.648, 0.2322, 0.648, 0.2276, 0.648, 0.2276, 0.648, 0.2322, 0.6301, 0.2322, 0.6301, 0.2276, 0.6301, 0.2276, 0.6301, 0.2322, 0.6121, 0.2322, 0.6121, 0.2276, 0.6121, 0.2276, 0.6121, 0.2322, 0.5942, 0.2322, 0.5942, 0.2276, 0.5942, 0.2276, 0.5942, 0.2322, 0.5763, 0.2322, 0.5763, 0.2276, 0.5763, 0.2276, 0.5763, 0.2322, 0.5583, 0.2322, 0.5583, 0.2276, 0.5583, 0.2276, 0.5583, 0.2322, 0.5404, 0.2322, 0.5404, 0.2276, 0.5404, 0.2276, 0.5404, 0.2322, 0.5225, 0.2322, 0.5225, 0.2276, 0.5225, 0.2276, 0.5225, 0.2322, 0.5046, 0.2322, 0.5046, 0.2276, 0.5046, 0.2276, 0.5046, 0.2322, 0.4866, 0.2322, 0.4866, 0.2276, 0.4866, 0.2276, 0.4866, 0.2322, 0.4687, 0.2322, 0.4687, 0.2276, 0.4687, 0.2276, 0.4687, 0.2322, 0.4508, 0.2322, 0.4508, 0.2276, 0.4508, 0.2276, 0.4508, 0.2322, 0.4328, 0.2322, 0.4328, 0.2276, 0.4328, 0.2276, 0.4328, 0.2322, 0.4149, 0.2322, 0.4149, 0.2276, 0.4149, 0.2276, 0.4149, 0.2322, 0.397, 0.2322, 0.397, 0.2276, 0.4149, 0.428, 0.4149, 0.4659, 0.397, 0.4659, 0.397, 0.428, 0.4328, 0.428, 0.4328, 0.4659, 0.4149, 0.4659, 0.4149, 0.428, 0.4508, 0.428, 0.4508, 0.4659, 0.4328, 0.4659, 0.4328, 0.428, 0.4687, 0.428, 0.4687, 0.4659, 0.4508, 0.4659, 0.4508, 0.428, 0.4866, 0.428, 0.4866, 0.4659, 0.4687, 0.4659, 0.4687, 0.428, 0.5046, 0.428, 0.5046, 0.4659, 0.4866, 0.4659, 0.4866, 0.428, 0.5225, 0.428, 0.5225, 0.4659, 0.5046, 0.4659, 0.5046, 0.428, 0.5404, 0.428, 0.5404, 0.4659, 0.5225, 0.4659, 0.5225, 0.428, 0.5583, 0.428, 0.5583, 0.4659, 0.5404, 0.4659, 0.5404, 0.428, 0.5763, 0.428, 0.5763, 0.4659, 0.5583, 0.4659, 0.5583, 0.428, 0.5942, 0.428, 0.5942, 0.4659, 0.5763, 0.4659, 0.5763, 0.428, 0.6121, 0.428, 0.6121, 0.4659, 0.5942, 0.4659, 0.5942, 0.428, 0.6301, 0.428, 0.6301, 0.4659, 0.6121, 0.4659, 0.6121, 0.428, 0.648, 0.428, 0.648, 0.4659, 0.6301, 0.4659, 0.6301, 0.428, 0.6659, 0.428, 0.6659, 0.4659, 0.648, 0.4659, 0.648, 0.428, 0.6839, 0.428, 0.6839, 0.4659, 0.6659, 0.4659, 0.6659, 0.428, 0.7018, 0.428, 0.7018, 0.4659, 0.6839, 0.4659, 0.6839, 0.428, 0.146, 0.428, 0.146, 0.4659, 0.128, 0.4659, 0.128, 0.428, 0.1639, 0.428, 0.1639, 0.4659, 0.146, 0.4659, 0.146, 0.428, 0.1818, 0.428, 0.1818, 0.4659, 0.1639, 0.4659, 0.1639, 0.428, 0.1998, 0.428, 0.1998, 0.4659, 0.1818, 0.4659, 0.1818, 0.428, 0.2177, 0.428, 0.2177, 0.4659, 0.1998, 0.4659, 0.1998, 0.428, 0.2356, 0.428, 0.2356, 0.4659, 0.2177, 0.4659, 0.2177, 0.428, 0.2535, 0.428, 0.2535, 0.4659, 0.2356, 0.4659, 0.2356, 0.428, 0.2715, 0.428, 0.2715, 0.4659, 0.2535, 0.4659, 0.2535, 0.428, 0.2894, 0.428, 0.2894, 0.4659, 0.2715, 0.4659, 0.2715, 0.428, 0.3073, 0.428, 0.3073, 0.4659, 0.2894, 0.4659, 0.2894, 0.428, 0.3253, 0.428, 0.3253, 0.4659, 0.3073, 0.4659, 0.3073, 0.428, 0.3432, 0.428, 0.3432, 0.4659, 0.3253, 0.4659, 0.3253, 0.428, 0.3611, 0.428, 0.3611, 0.4659, 0.3432, 0.4659, 0.3432, 0.428, 0.3791, 0.428, 0.3791, 0.4659, 0.3611, 0.4659, 0.3611, 0.428, 0.397, 0.428, 0.397, 0.4659, 0.3791, 0.4659, 0.3791, 0.428])
me_cylinder.materials.append(mat_outside)
me_cylinder.materials.append(mat_inside)
me_cylinder.materials.append(mat_base)
me_cylinder.use_remesh_preserve_volume = False
me_cylinder.use_remesh_preserve_attributes = False
me_cylinder.use_mirror_vertex_groups = False
me_cylinder.update()

# ---- objects
ob_cooffe_mug = bpy.data.objects.new('cooffe_mug', me_cylinder)

# ---- transforms, parenting, visibility, modifiers, constraints
ob_cooffe_mug.location = (4.208e-08, 0.0, 0.0)
ob_cooffe_mug.lineart.crease_threshold = 0.0
_m = ob_cooffe_mug.modifiers.new('Subsurf', 'SUBSURF')
_m.uv_smooth = 'PRESERVE_CORNERS'
_m.quality = 2
_m.levels = 2
_m.show_only_control_edges = False

# ---- collection membership
col_collection_1.objects.link(ob_cooffe_mug)

# ---- scene / render settings (as saved in the file)
scene.frame_start = 1; scene.frame_end = 250; scene.frame_set(0)
scene.render.engine = 'CYCLES'
scene.render.resolution_percentage = 50
scene.render.dither_intensity = 0.0
scene.render.use_border = True
scene.cycles.use_denoising = False
scene.cycles.samples = 128
scene.cycles.sampling_pattern = 'TABULATED_SOBOL'
scene.cycles.use_adaptive_sampling = False
scene.cycles.use_light_tree = False
scene.cycles.blur_glossy = 0.0
scene.cycles.sample_clamp_indirect = 0.0
scene.view_settings.view_transform = 'Standard'
bpy.context.view_layer.update()

# ---- added for rendering (the .blend has no active camera and no usable light): camera, sun
cam_auto = bpy.data.cameras.new('AutoCamera')
cam_auto.lens = 50.0
cam_auto.sensor_width = 36.0
cam_auto.clip_end = 1000.0
ob_auto_camera = bpy.data.objects.new('AutoCamera', cam_auto)
scene.collection.objects.link(ob_auto_camera)
ob_auto_camera.location = (0.170886, -0.222054, 0.194041)
ob_auto_camera.rotation_euler = (1.09748, -7.21219e-08, 0.694738)
scene.camera = ob_auto_camera
light_auto_sun = bpy.data.lights.new('AutoSun', 'SUN')
light_auto_sun.energy = 3.0
light_auto_sun.angle = 0.0523599
ob_auto_sun = bpy.data.objects.new('AutoSun', light_auto_sun)
scene.collection.objects.link(ob_auto_sun)
ob_auto_sun.rotation_euler = (0.872665, 0.174533, 0.523599)
bpy.context.view_layer.update()
